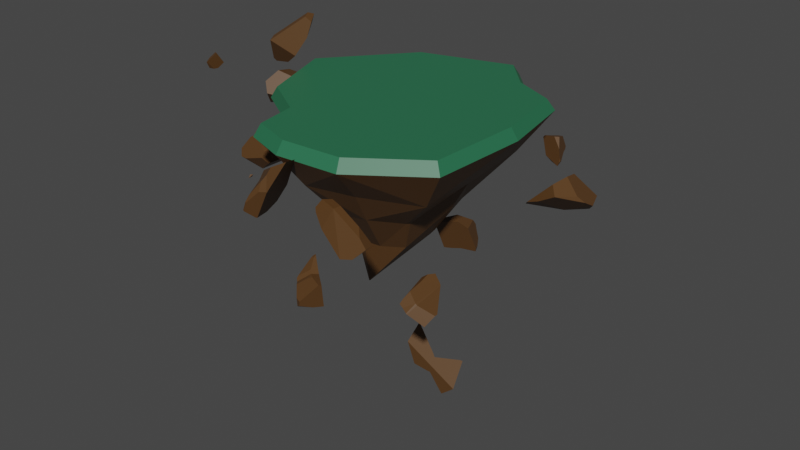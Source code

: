 # Source: Island3.blend  (saved by Blender 2.93.20; exported with 4.5.12 LTS)
import bpy
from mathutils import Matrix  # noqa: F401  (used for matrix-valued properties, if any)

bpy.ops.wm.read_factory_settings(use_empty=True)
scene = bpy.context.scene
scene.name = 'Scene'

# ---- collections
col_collection = bpy.data.collections.new('Collection'); scene.collection.children.link(col_collection)

# ---- materials (node trees are filled in below, after node groups)
mat_material_001 = bpy.data.materials.new('Material.001')
mat_material_001.use_transparent_shadow = False
mat_material_002 = bpy.data.materials.new('Material.002')
mat_material_002.use_transparent_shadow = False

# ---- material node trees
mat_material_001.use_nodes = True; mat_material_001.node_tree.nodes.clear()
_N = mat_material_001.node_tree.nodes; _L = mat_material_001.node_tree.links
n0 = _N.new('ShaderNodeBsdfPrincipled'); n0.name = 'Principled BSDF'; n0.location = (10, 300)
n0.distribution = 'GGX'
n0.subsurface_method = 'RANDOM_WALK_SKIN'
n0.inputs[0].default_value = (0.02217, 0.1529, 0.07227, 1.0)
n0.inputs[3].default_value = 1.45
n0.inputs[27].default_value = (0.0, 0.0, 0.0, 1.0)
n0.inputs[28].default_value = 1.0
n1 = _N.new('ShaderNodeOutputMaterial'); n1.name = 'Material Output'; n1.location = (300, 300)
_L.new(n0.outputs[0], n1.inputs[0])
n1.is_active_output = True
mat_material_002.use_nodes = True; mat_material_002.node_tree.nodes.clear()
_N = mat_material_002.node_tree.nodes; _L = mat_material_002.node_tree.links
n0 = _N.new('ShaderNodeBsdfPrincipled'); n0.name = 'Principled BSDF'; n0.location = (10, 300)
n0.distribution = 'GGX'
n0.subsurface_method = 'RANDOM_WALK_SKIN'
n0.inputs[0].default_value = (0.09531, 0.04373, 0.01298, 1.0)
n0.inputs[3].default_value = 1.45
n0.inputs[27].default_value = (0.0, 0.0, 0.0, 1.0)
n0.inputs[28].default_value = 1.0
n1 = _N.new('ShaderNodeOutputMaterial'); n1.name = 'Material Output'; n1.location = (300, 300)
_L.new(n0.outputs[0], n1.inputs[0])
n1.is_active_output = True

# ---- world
world_world = bpy.data.worlds.new('World'); scene.world = world_world
world_world.use_nodes = True; world_world.node_tree.nodes.clear()
_N = world_world.node_tree.nodes; _L = world_world.node_tree.links
n0 = _N.new('ShaderNodeOutputWorld'); n0.name = 'World Output'; n0.location = (300, 300)
n1 = _N.new('ShaderNodeBackground'); n1.name = 'Background'; n1.location = (10, 300)
n1.inputs[0].default_value = (0.05088, 0.05088, 0.05088, 1.0)
_L.new(n1.outputs[0], n0.inputs[0])
n0.is_active_output = True
world_world.color = (0.05088, 0.05088, 0.05088)
world_world.use_sun_shadow = False
world_world.sun_shadow_jitter_overblur = 0.0

# ---- meshes
me_grid = bpy.data.meshes.new('Grid')
me_grid.from_pydata([(-0.9993, -0.9995, 0.000133), (-0.8947, -1.654, 2.254e-05), (-0.2681, -1.877, -3.802e-05), (0.6623, -1.822, -3.738e-06), (-1.726, -0.538, 0.0), (-0.1321, -0.3756, -2.34), (-0.135, -0.3745, -2.34), (1.646, -1.128, 0.0), (-2.172, 0.7181, -2.98e-08), (-0.1355, -0.3714, -2.34), (-0.1389, -0.3693, -2.34), (1.717, 0.3444, -0.0001853), (-1.119, 1.987, 0.0), (0.3281, 2.401, 3.06e-05), (0.8438, 1.837, 2.181e-05), (1.498, 1.522, -7.571e-07), (-0.1277, -0.3753, -2.34), (-0.123, -0.372, -2.34), (-0.141, -0.3633, -2.34), (-0.1227, -0.3651, -2.34), (-0.1361, -0.3574, -2.34), (-0.1293, -0.3554, -2.34), (-0.1268, -0.3581, -2.34), (-0.1237, -0.3596, -2.34), (-1.63, -0.5038, 0.1668), (-0.9456, -0.9396, 0.1668), (-0.8464, -1.557, 0.1669), (-0.255, -1.766, 0.1668), (0.6225, -1.715, 0.1668), (1.551, -1.061, 0.1668), (-2.051, 0.6812, 0.1668), (1.616, 0.3286, 0.1668), (-1.058, 1.879, 0.1668), (0.3074, 2.269, 0.1668), (0.7939, 1.737, 0.1668), (1.411, 1.44, 0.1668), (-0.6792, -1.26, -0.4961), (-1.395, 0.4952, -0.7101), (1.199, -0.8107, -0.6397), (-0.6564, 1.179, -0.7256), (1.049, 0.2453, -0.7399), (-0.782, -0.7865, -0.363), (0.4645, -1.284, -0.5501), (0.6815, 1.511, -0.4812), (-0.2174, -1.455, -0.5376), (1.148, 1.193, -0.5632), (0.1744, 1.502, -0.72), (-1.238, -0.335, -0.5596), (-0.6016, -1.267, -0.5121), (0.1115, 1.026, -1.25), (-0.4162, 0.7641, -1.214), (0.6747, -0.4754, -1.159), (0.8152, 0.2032, -1.157), (-0.5421, -0.5119, -0.9575), (-0.4574, -0.8076, -1.117), (0.3385, -0.9456, -1.04), (-1.072, 0.3917, -1.044), (0.3229, 0.8234, -1.204), (-0.1538, -0.9119, -1.125), (0.6229, 0.7013, -1.254), (-1.081, -0.2732, -0.7184), (0.6455, -0.5182, -1.161), (-0.1057, -0.4914, -1.673), (0.357, 0.4425, -1.725), (0.4293, -0.2674, -1.683), (-0.2873, -0.4338, -1.662), (0.4163, 0.1398, -1.713), (-0.353, -0.286, -1.559), (0.1624, -0.478, -1.664), (0.1998, 0.5535, -1.666), (-0.5745, 0.2287, -1.696), (-0.2825, 0.5004, -1.783), (0.05933, 0.721, -1.637), (-0.5541, -0.1123, -1.597), (0.3859, 0.2997, -1.724)], [], [(13, 14, 43), (0, 41, 36), (12, 39, 37), (3, 2, 44), (0, 4, 47), (4, 8, 37), (14, 15, 45), (14, 34, 35, 15), (22, 9, 20), (2, 48, 44), (3, 42, 38), (11, 7, 38), (11, 40, 45), (12, 13, 46), (26, 27, 28, 29, 31, 35, 34, 33, 32, 30, 24, 25), (4, 24, 30, 8), (8, 30, 32, 12), (0, 25, 24, 4), (3, 28, 27, 2), (13, 33, 34, 14), (2, 27, 26, 1), (1, 26, 25, 0), (7, 29, 28, 3), (11, 31, 29, 7), (15, 35, 31, 11), (12, 32, 33, 13), (46, 43, 57), (39, 50, 56), (41, 47, 60), (45, 59, 57), (38, 55, 61), (40, 52, 59), (41, 53, 54), (44, 58, 55), (37, 56, 60), (48, 54, 58), (40, 38, 51), (39, 46, 49), (52, 51, 64), (50, 71, 70), (59, 63, 69), (59, 74, 63), (58, 62, 68), (58, 54, 65), (50, 49, 72), (57, 69, 72), (53, 60, 73), (61, 68, 64), (54, 53, 67), (56, 70, 73), (66, 64, 17), (63, 23, 22), (62, 5, 16), (71, 72, 21), (67, 73, 10), (67, 9, 6), (71, 20, 18), (74, 23, 63), (62, 65, 6), (69, 22, 21), (64, 68, 16), (73, 70, 18), (13, 43, 46), (0, 36, 1), (12, 37, 8), (3, 44, 42), (0, 47, 41), (4, 37, 47), (14, 45, 43), (9, 5, 6), (5, 9, 16), (16, 9, 17), (17, 9, 19), (19, 22, 23), (22, 20, 21), (19, 9, 22), (18, 20, 10), (10, 20, 9), (36, 48, 1), (1, 48, 2), (3, 38, 7), (11, 38, 40), (11, 45, 15), (12, 46, 39), (46, 57, 49), (39, 56, 37), (41, 60, 53), (45, 57, 43), (55, 38, 42), (38, 61, 51), (40, 59, 45), (41, 54, 36), (44, 55, 42), (37, 60, 47), (54, 48, 36), (48, 58, 44), (40, 51, 52), (39, 49, 50), (52, 64, 66), (50, 70, 56), (59, 69, 57), (66, 74, 52), (52, 74, 59), (58, 68, 55), (58, 65, 62), (50, 72, 71), (57, 72, 49), (53, 73, 67), (68, 61, 55), (61, 64, 51), (54, 67, 65), (56, 73, 60), (66, 17, 19), (63, 22, 69), (62, 16, 68), (71, 21, 20), (67, 10, 9), (67, 6, 65), (71, 18, 70), (19, 23, 66), (66, 23, 74), (62, 6, 5), (69, 21, 72), (64, 16, 17), (73, 18, 10)])
me_grid.polygons.foreach_set('material_index', [1, 1, 1, 1, 1, 1, 1, 0, 0, 1, 1, 1, 1, 1, 0, 0, 0, 0, 0, 0, 0, 0, 0, 0, 0, 0, 1, 1, 1, 1, 1, 1, 1, 1, 1, 1, 1, 1, 1, 1, 1, 1, 1, 1, 1, 1, 1, 1, 1, 1, 1, 1, 1, 1, 1, 1, 1, 1, 1, 1, 1, 1, 1, 1, 1, 1, 1, 1, 1, 0, 0, 0, 0, 0, 0, 0, 0, 0, 1, 1, 1, 1, 1, 1, 1, 1, 1, 1, 1, 1, 1, 1, 1, 1, 1, 1, 1, 1, 1, 1, 1, 1, 1, 1, 1, 1, 1, 1, 1, 1, 1, 1, 1, 1, 1, 1, 1, 1, 1, 1, 1, 1, 1, 1, 1])
_uv = me_grid.uv_layers.new(name='UVMap')
_uv.uv.foreach_set('vector', [0.3333, 1.0, 0.6667, 1.0, 0.6667, 1.0, 0.0, 0.0, 0.0, 0.0, 0.3333, 0.0, 0.0, 1.0, 0.0, 1.0, 0.0, 0.6667, 1.0, 0.0, 0.6667, 0.0, 0.6667, 0.0, 0.0, 0.0, 0.0, 0.3333, 0.0, 0.3333, 0.0, 0.3333, 0.0, 0.6667, 0.0, 0.6667, 0.6667, 1.0, 1.0, 1.0, 1.0, 1.0, 0.6667, 1.0, 0.6667, 1.0, 1.0, 1.0, 1.0, 1.0, 0.6667, 1.0, 0.0, 0.0, 0.0, 1.0, 0.6667, 0.0, 0.3951, 0.0, 0.6667, 0.0, 1.0, 0.0, 1.0, 0.0, 1.0, 0.3333, 1.0, 0.6667, 1.0, 0.3333, 1.0, 0.3333, 1.0, 0.6667, 1.0, 0.6667, 1.0, 1.0, 0.0, 1.0, 0.3333, 1.0, 0.3333, 1.0, 0.3333, 0.0, 0.6667, 0.0, 1.0, 0.0, 1.0, 0.3333, 1.0, 0.6667, 1.0, 1.0, 0.6667, 1.0, 0.3333, 1.0, 0.0, 1.0, 0.0, 0.6667, 0.0, 0.3333, 0.0, 0.0, 0.0, 0.3333, 0.0, 0.3333, 0.0, 0.6667, 0.0, 0.6667, 0.0, 0.6667, 0.0, 0.6667, 0.0, 1.0, 0.0, 1.0, 0.0, 0.0, 0.0, 0.0, 0.0, 0.3333, 0.0, 0.3333, 1.0, 0.0, 1.0, 0.0, 0.6667, 0.0, 0.6667, 0.0, 0.3333, 1.0, 0.3333, 1.0, 0.6667, 1.0, 0.6667, 1.0, 0.6667, 0.0, 0.6667, 0.0, 0.3333, 0.0, 0.3333, 0.0, 0.3333, 0.0, 0.3333, 0.0, 0.0, 0.0, 0.0, 0.0, 1.0, 0.3333, 1.0, 0.3333, 1.0, 0.0, 1.0, 0.0, 1.0, 0.6667, 1.0, 0.6667, 1.0, 0.3333, 1.0, 0.3333, 1.0, 1.0, 1.0, 1.0, 1.0, 0.6667, 1.0, 0.6667, 0.0, 1.0, 0.0, 1.0, 0.3333, 1.0, 0.3333, 1.0, 0.3333, 1.0, 0.6667, 1.0, 0.6667, 1.0, 0.0, 1.0, 0.0, 1.0, 0.0, 0.6667, 0.0, 0.0, 0.0, 0.3333, 0.0, 0.3333, 1.0, 1.0, 1.0, 1.0, 0.6667, 1.0, 1.0, 0.3333, 1.0, 0.0, 1.0, 0.275, 1.0, 0.6667, 1.0, 0.6667, 1.0, 1.0, 0.0, 0.0, 0.0, 0.0, 0.3333, 0.0, 0.6667, 0.0, 0.6667, 0.0, 1.0, 0.0, 0.0, 0.6667, 0.0, 0.6667, 0.0, 0.3333, 0.3951, 0.0, 0.3333, 0.0, 0.6667, 0.0, 1.0, 0.6667, 1.0, 0.3333, 1.0, 0.3333, 0.0, 1.0, 0.3333, 1.0, 0.3333, 1.0, 1.0, 0.6667, 1.0, 0.3333, 1.0, 0.3333, 0.0, 1.0, 0.0, 1.0, 0.0, 0.6667, 1.0, 1.0, 1.0, 1.0, 0.6667, 1.0, 1.0, 1.0, 1.0, 0.8456, 1.0, 1.0, 0.6667, 0.0, 0.6667, 0.0, 1.0, 0.0, 0.6667, 0.0, 0.3333, 0.0, 0.3333, 0.0, 0.0, 1.0, 0.3333, 1.0, 0.3333, 1.0, 0.6667, 1.0, 0.6667, 1.0, 0.3333, 1.0, 0.0, 0.0, 0.0, 0.3333, 0.0, 0.3333, 1.0, 0.275, 1.0, 0.0, 1.0, 0.3333, 0.3333, 0.0, 0.0, 0.0, 0.0, 0.0, 0.0, 0.6667, 0.0, 0.6667, 0.0, 0.3333, 1.0, 0.6667, 1.0, 0.3333, 1.0, 0.3333, 1.0, 1.0, 1.0, 1.0, 0.6667, 1.0, 0.6667, 0.0, 0.6667, 0.0, 1.0, 0.0, 0.0, 1.0, 0.3333, 1.0, 0.3333, 1.0, 0.0, 0.0, 0.0, 0.3333, 0.0, 0.3333, 0.0, 0.0, 0.0, 0.0, 0.3333, 0.0, 0.0, 1.0, 0.0, 1.0, 0.0, 0.6667, 1.0, 0.8456, 1.0, 1.0, 1.0, 1.0, 0.6667, 0.0, 0.3333, 0.0, 0.3333, 0.0, 0.6667, 1.0, 0.6667, 1.0, 0.3333, 1.0, 1.0, 0.3333, 1.0, 0.0, 1.0, 0.0, 0.0, 0.3333, 0.0, 0.6667, 0.0, 0.6667, 0.3333, 1.0, 0.6667, 1.0, 0.3333, 1.0, 0.0, 0.0, 0.3333, 0.0, 0.3333, 0.0, 0.0, 1.0, 0.0, 0.6667, 0.0, 0.6667, 1.0, 0.0, 0.6667, 0.0, 1.0, 0.0, 0.0, 0.0, 0.0, 0.3333, 0.0, 0.0, 0.0, 0.3333, 0.0, 0.6667, 0.0, 0.3333, 0.6667, 1.0, 1.0, 1.0, 0.6667, 1.0, 0.0, 0.0, 0.6667, 0.0, 0.3333, 0.0, 0.6667, 0.0, 0.0, 0.0, 1.0, 0.0, 1.0, 0.0, 0.0, 0.0, 1.0, 0.3333, 1.0, 0.3333, 0.0, 0.0, 1.0, 0.6667, 1.0, 0.6667, 0.6667, 1.0, 1.0, 1.0, 0.6667, 1.0, 0.0, 1.0, 0.3333, 1.0, 1.0, 0.6667, 0.0, 0.0, 0.6667, 1.0, 0.0, 0.6667, 0.0, 1.0, 0.0, 0.3333, 0.0, 0.3333, 0.0, 1.0, 0.0, 0.0, 0.3333, 0.0, 0.3951, 0.0, 0.3333, 0.0, 0.3333, 0.0, 0.3951, 0.0, 0.6667, 0.0, 1.0, 0.0, 1.0, 0.3333, 1.0, 0.3333, 1.0, 0.6667, 1.0, 0.3333, 1.0, 0.6667, 1.0, 0.6667, 1.0, 1.0, 1.0, 1.0, 0.0, 1.0, 0.3333, 1.0, 0.0, 1.0, 0.3333, 1.0, 0.6667, 1.0, 0.3333, 1.0, 0.0, 1.0, 0.0, 0.6667, 0.0, 0.6667, 0.0, 0.0, 0.0, 0.3333, 0.0, 0.0, 1.0, 1.0, 0.6667, 1.0, 0.6667, 1.0, 1.0, 0.0, 1.0, 0.3333, 1.0, 0.0, 1.0, 0.3333, 1.0, 0.275, 1.0, 0.3333, 1.0, 0.6667, 1.0, 1.0, 1.0, 1.0, 0.0, 0.0, 0.3333, 0.0, 0.3333, 0.0, 0.6667, 0.0, 1.0, 0.0, 1.0, 0.0, 0.0, 0.6667, 0.0, 0.3333, 0.0, 0.3333, 0.3333, 0.0, 0.3951, 0.0, 0.3333, 0.0, 0.3951, 0.0, 0.6667, 0.0, 0.6667, 0.0, 1.0, 0.6667, 1.0, 0.3333, 1.0, 0.6667, 0.0, 1.0, 0.3333, 1.0, 0.0, 1.0, 1.0, 0.6667, 1.0, 0.3333, 1.0, 0.6667, 0.0, 1.0, 0.0, 0.6667, 0.0, 0.6667, 1.0, 1.0, 0.6667, 1.0, 0.6667, 1.0, 1.0, 0.6667, 1.0, 0.8456, 1.0, 0.6667, 1.0, 0.6667, 1.0, 0.8456, 1.0, 1.0, 0.6667, 0.0, 1.0, 0.0, 1.0, 0.0, 0.6667, 0.0, 0.3333, 0.0, 0.6667, 0.0, 0.0, 1.0, 0.3333, 1.0, 0.0, 1.0, 0.6667, 1.0, 0.3333, 1.0, 0.3333, 1.0, 0.0, 0.0, 0.0, 0.3333, 0.0, 0.0, 1.0, 0.0, 1.0, 0.275, 1.0, 0.0, 1.0, 0.275, 1.0, 0.3333, 1.0, 0.3333, 0.3333, 0.0, 0.0, 0.0, 0.3333, 0.0, 0.0, 0.6667, 0.0, 0.3333, 0.0, 0.3333, 1.0, 0.6667, 1.0, 0.3333, 1.0, 0.6667, 1.0, 1.0, 0.6667, 1.0, 0.6667, 1.0, 0.6667, 0.0, 1.0, 0.0, 1.0, 0.0, 0.0, 1.0, 0.3333, 1.0, 0.0, 1.0, 0.0, 0.0, 0.0, 0.3333, 0.0, 0.0, 0.0, 0.0, 0.3333, 0.0, 0.3333, 0.0, 0.0, 1.0, 0.0, 0.6667, 0.0, 0.6667, 1.0, 0.6667, 1.0, 1.0, 1.0, 0.6667, 1.0, 0.6667, 1.0, 1.0, 1.0, 0.8456, 0.6667, 0.0, 0.3333, 0.0, 0.6667, 0.0, 0.6667, 1.0, 0.3333, 1.0, 0.3333, 1.0, 1.0, 0.3333, 1.0, 0.0, 1.0, 0.3333, 0.0, 0.3333, 0.0, 0.6667, 0.0, 0.3333])
me_grid.materials.append(mat_material_001)
me_grid.materials.append(mat_material_002)
me_grid.update()
me_grid_cell_070 = bpy.data.meshes.new('Grid_cell.070')
me_grid_cell_070.from_pydata([(-0.05961, 0.1125, 0.02496), (0.06455, -0.03765, -0.1536), (-0.008766, 0.02928, 0.1237), (0.04792, -0.04313, -0.1224), (-0.01349, 0.008149, 0.1025), (-0.0306, -0.06913, 0.02493), (-0.05961, 0.1125, 0.02496), (0.06455, -0.03765, -0.1536), (-0.008766, 0.02928, 0.1237), (0.04792, -0.04313, -0.1224), (-0.01349, 0.008149, 0.1025), (-0.0306, -0.06913, 0.02493)], [], [(6, 8, 7), (9, 7, 8, 10), (9, 10, 5), (2, 0, 11, 4), (11, 0, 1, 3)])
me_grid_cell_070.polygons.foreach_set('material_index', [0, 0, 0, 64, 64])
_k = set([(0, 1), (0, 2), (1, 3), (2, 4), (3, 11), (4, 11), (5, 9), (5, 10), (6, 7), (6, 8), (7, 9), (8, 10)])
me_grid_cell_070.attributes.new('sharp_edge', 'BOOLEAN', 'EDGE').data.foreach_set('value', [ (min(e.vertices), max(e.vertices)) in _k for e in me_grid_cell_070.edges])
_uv = me_grid_cell_070.uv_layers.new(name='UVMap')
_uv.uv.foreach_set('vector', [0.9116, 0.2611, 1.0, 0.192, 1.0, 0.3759, 1.0, 0.3803, 0.3759, 0.3759, 0.192, 0.192, 1.0, 0.237, 0.3803, 0.3803, 0.237, 0.237, 0.3415, 0.2721, 0.2842, 0.0, 0.2548, 0.0, 0.2934, 0.0, 0.2862, 0.0, 0.2934, 0.0, 0.2548, 0.0, 0.3168, 0.0, 0.3127, 0.0])
me_grid_cell_070.materials.append(mat_material_002)
me_grid_cell_070.update()
me_grid_cell_005 = bpy.data.meshes.new('Grid_cell.005')
me_grid_cell_005.from_pydata([(-1.027, 0.7689, -0.6272), (-1.074, 0.7084, -0.6301), (-1.174, 0.00327, -0.01077), (0.7729, 0.02523, 0.3323), (-1.02, 0.7219, -0.7245), (-0.5093, -0.4269, -0.789), (0.2083, -1.565, 0.7114), (0.5312, -0.0127, 0.7325), (0.4249, 1.893, 0.3326), (0.3498, 1.886, 0.2278), (0.3336, 1.533, 0.5884), (-0.9758, -0.4059, 0.7325), (0.2826, 1.33, 0.7325), (-0.6867, 0.6705, -1.222), (-0.1358, 1.381, -0.5669), (0.1377, 1.82, -0.07974), (0.167, 1.867, -0.02744), (0.1748, 1.868, -0.01658), (-0.6817, 0.6518, -1.218), (-0.1275, -0.8263, -0.7083), (0.1921, -1.235, -0.3819), (0.1702, -1.534, 0.7325), (0.6867, -1.17, 0.2929), (0.6829, -1.184, 0.2886), (0.2226, -1.509, 0.7325), (0.1968, -1.56, 0.7325), (0.648, -1.029, 0.4576), (0.7211, -1.049, 0.3325), (0.4851, -0.9872, 0.7325), (0.1994, -1.244, -0.3745), (-0.3794, -0.1456, -0.9439), (0.2033, -1.243, -0.3701), (0.4249, 1.893, 0.3326), (0.3498, 1.886, 0.2278), (-0.9758, -0.4059, 0.7325), (0.2826, 1.33, 0.7325), (0.3336, 1.533, 0.5884), (0.167, 1.867, -0.02744), (0.1748, 1.868, -0.01658), (-0.1275, -0.8263, -0.7083), (0.1921, -1.235, -0.3819), (0.2226, -1.509, 0.7325), (0.1968, -1.56, 0.7325), (0.648, -1.029, 0.4576), (0.7211, -1.049, 0.3325), (0.4851, -0.9872, 0.7325), (0.1994, -1.244, -0.3745), (-0.3794, -0.1456, -0.9439), (-0.1358, 1.381, -0.5669), (-0.6867, 0.6705, -1.222), (-0.6817, 0.6518, -1.218), (0.1377, 1.82, -0.07974), (0.2033, -1.243, -0.3701), (0.6829, -1.184, 0.2886), (0.6867, -1.17, 0.2929), (0.1702, -1.534, 0.7325)], [], [(4, 51, 48, 49), (6, 46, 31, 53), (0, 37, 51, 4), (37, 0, 1, 38), (1, 4, 2), (35, 36, 8, 33, 38, 1, 2, 34), (40, 55, 34, 2, 5, 39), (42, 6, 53, 54, 41), (43, 45, 41, 54, 44), (46, 6, 42, 55, 40), (50, 5, 2, 4, 49), (39, 5, 50, 47), (1, 0, 4), (52, 3, 27, 22, 23), (18, 13, 14, 3, 30), (28, 7, 12, 11, 21, 25, 24), (26, 27, 3, 7, 28), (12, 7, 3, 32, 10), (20, 19, 30, 3, 52, 29), (17, 9, 32, 3, 14, 15, 16)])
me_grid_cell_005.polygons.foreach_set('material_index', [0, 0, 0, 0, 0, 0, 0, 0, 0, 0, 0, 0, 0, 64, 64, 64, 64, 64, 64, 64])
_k = set([(8, 33), (8, 36), (9, 17), (9, 32), (10, 12), (10, 32), (11, 12), (11, 21), (13, 14), (13, 18), (14, 15), (15, 16), (16, 17), (18, 30), (19, 20), (19, 30), (20, 29), (21, 25), (22, 23), (22, 27), (23, 52), (24, 25), (24, 28), (26, 27), (26, 28), (29, 52), (31, 46), (31, 53), (33, 38), (34, 35), (34, 55), (35, 36), (37, 38), (37, 51), (39, 40), (39, 47), (40, 46), (41, 42), (41, 45), (42, 55), (43, 44), (43, 45), (44, 54), (47, 50), (48, 49), (48, 51), (49, 50), (53, 54)])
me_grid_cell_005.attributes.new('sharp_edge', 'BOOLEAN', 'EDGE').data.foreach_set('value', [ (min(e.vertices), max(e.vertices)) in _k for e in me_grid_cell_005.edges])
_uv = me_grid_cell_005.uv_layers.new(name='UVMap')
_uv.uv.foreach_set('vector', [0.0, 0.0, 0.6282, 0.0, 0.4797, 0.1541, 0.006241, 0.0, 0.0, 0.0, 0.8037, 0.0, 0.7989, 0.006158, 0.7724, 0.7724, 1.0, 0.0, 1.0, 0.6456, 0.6282, 0.6282, 0.0, 0.0, 0.6456, 0.6456, 0.0, 0.0, 1.0, 0.0, 1.0, 0.6583, 0.0, 0.0, 1.0, 0.0, 1.0, 1.0, 0.9366, 0.7048, 1.0, 0.7548, 0.3928, 0.1934, 1.0, 0.7631, 0.6583, 0.6583, 0.0, 0.0, 0.0, 0.0, 0.9372, 0.0, 0.1812, 0.0, 0.9645, 0.0, 1.0, 0.06284, 1.0, 1.0, 0.0, 0.0, 0.5404, 0.0, 0.2947, 0.2947, 0.0, 0.0, 0.7724, 0.0, 1.0, 0.2082, 1.0, 0.9183, 0.4744, 0.2673, 0.9187, 0.5164, 0.9183, 0.9183, 0.2082, 0.2082, 0.2722, 0.1554, 0.1963, 0.0, 1.0, 0.0, 1.0, 0.2947, 0.9645, 0.9645, 0.1812, 0.1812, 0.01672, 0.0, 1.0, 0.0, 1.0, 1.0, 0.0, 0.0, 0.9938, 0.0, 0.4596, 0.0, 1.0, 0.0, 1.0, 0.9833, 0.7028, 0.4566, 0.0, 0.0, 1.0, 0.0, 1.0, 1.0, 1.0, 0.5139, 1.0, 0.6667, 1.0, 0.5652, 1.0, 0.5519, 1.0, 0.5504, 1.0, 0.7923, 1.0, 0.7952, 1.0, 0.8889, 1.0, 0.6667, 1.0, 0.6667, 1.0, 0.5691, 1.0, 0.6667, 1.0, 0.8348, 0.8213, 0.5964, 0.9668, 0.506, 0.97, 0.5042, 0.9726, 0.5101, 1.0, 0.5664, 1.0, 0.5652, 1.0, 0.6667, 1.0, 0.6667, 1.0, 0.5691, 1.0, 0.8348, 1.0, 0.6667, 1.0, 0.6667, 1.0, 0.8873, 1.0, 0.8545, 1.0, 0.5151, 1.0, 0.574, 1.0, 0.6667, 1.0, 0.6667, 1.0, 0.5139, 1.0, 0.5138, 1.0, 0.9085, 1.0, 0.8936, 1.0, 0.8873, 1.0, 0.6667, 1.0, 0.8889, 1.0, 0.9071, 1.0, 0.9091])
me_grid_cell_005.materials.append(mat_material_002)
me_grid_cell_005.update()
me_grid_cell_010 = bpy.data.meshes.new('Grid_cell.010')
me_grid_cell_010.from_pydata([(-0.07469, 0.05525, 0.02042), (-0.05656, 0.01808, -0.02753), (-0.02, -0.008512, -0.01907), (0.04911, -0.06355, -0.01347), (0.0185, -0.05577, -0.05203), (0.01403, -0.05042, -0.04851), (-0.01389, -0.01245, -0.01658), (-0.04498, 0.09419, 0.05564), (-0.005591, 0.02026, 0.02164), (0.07136, -0.005719, 0.03134), (0.06473, -0.002988, 0.03082), (-0.002022, 0.01164, 0.01732), (-0.07469, 0.05525, 0.02042), (-0.05656, 0.01808, -0.02753), (-0.02, -0.008512, -0.01907), (0.04911, -0.06355, -0.01347), (0.0185, -0.05577, -0.05203), (0.01403, -0.05042, -0.04851), (-0.01389, -0.01245, -0.01658), (-0.04498, 0.09419, 0.05564), (-0.005591, 0.02026, 0.02164), (0.07136, -0.005719, 0.03134), (0.06473, -0.002988, 0.03082), (-0.002022, 0.01164, 0.01732)], [], [(16, 15, 12, 13, 14, 18, 17), (19, 12, 15, 21, 22, 23, 20), (10, 9, 4, 5), (1, 0, 7), (3, 4, 9), (6, 2, 8, 11), (5, 6, 11, 10), (2, 1, 7, 8)])
me_grid_cell_010.polygons.foreach_set('material_index', [0, 0, 64, 64, 64, 64, 64, 64])
_k = set([(0, 1), (0, 7), (1, 2), (2, 6), (3, 4), (3, 9), (4, 5), (5, 6), (7, 8), (8, 11), (9, 10), (10, 11), (12, 13), (12, 19), (13, 14), (14, 18), (15, 16), (15, 21), (16, 17), (17, 18), (19, 20), (20, 23), (21, 22), (22, 23)])
me_grid_cell_010.attributes.new('sharp_edge', 'BOOLEAN', 'EDGE').data.foreach_set('value', [ (min(e.vertices), max(e.vertices)) in _k for e in me_grid_cell_010.edges])
_uv = me_grid_cell_010.uv_layers.new(name='UVMap')
_uv.uv.foreach_set('vector', [0.2698, 0.1143, 0.2336, 0.0, 0.3614, 0.0, 0.3469, 0.1047, 0.3074, 0.05971, 0.3006, 0.04956, 0.2742, 0.1087, 0.3617, 0.298, 0.3614, 0.3614, 0.2336, 0.2336, 0.247, 0.1722, 0.2522, 0.1808, 0.2984, 0.2737, 0.3045, 0.2748, 0.7152, 1.0, 1.0, 1.0, 1.0, 1.0, 0.6973, 1.0, 0.3333, 1.0, 0.3226, 1.0, 0.3333, 1.0, 1.0, 0.9861, 1.0, 1.0, 1.0, 1.0, 0.6667, 1.0, 0.3674, 1.0, 0.3758, 1.0, 0.6667, 1.0, 0.6973, 1.0, 0.6667, 1.0, 0.6667, 1.0, 0.7152, 1.0, 0.3674, 1.0, 0.3333, 1.0, 0.3333, 1.0, 0.3758, 1.0])
me_grid_cell_010.materials.append(mat_material_002)
me_grid_cell_010.update()
me_grid_cell_012 = bpy.data.meshes.new('Grid_cell.012')
me_grid_cell_012.from_pydata([(-1.197, 0.479, 0.01456), (-0.9078, 0.3905, 0.4143), (-0.02164, -1.947, -0.3051), (0.3396, -1.99, 0.4143), (-0.3458, -1.919, 0.01456), (-0.07717, -1.949, 0.4143), (0.1109, -1.119, -0.7394), (0.6368, -1.31, 0.4143), (0.2696, 1.095, -0.6912), (0.7837, 1.07, 0.4143), (0.02046, 0.1297, -1.098), (-0.165, 1.723, 0.01456), (0.2611, 1.79, 0.4143), (0.2513, 1.788, 0.4143), (0.04108, 1.769, -0.1096), (-0.02164, -1.947, -0.3051), (-0.3458, -1.919, 0.01456), (-0.07717, -1.949, 0.4143), (0.1109, -1.119, -0.7394), (0.3396, -1.99, 0.4143), (0.6368, -1.31, 0.4143), (0.02046, 0.1297, -1.098), (0.7837, 1.07, 0.4143), (0.2611, 1.79, 0.4143), (-0.165, 1.723, 0.01456), (0.2513, 1.788, 0.4143), (0.04108, 1.769, -0.1096), (0.2696, 1.095, -0.6912)], [], [(16, 15, 19, 17), (18, 21, 27, 9, 20), (15, 18, 20, 19), (25, 12, 26, 11), (4, 0, 10, 6, 2), (22, 23, 13, 1, 5, 3, 7), (5, 1, 0, 4), (0, 1, 13, 24), (14, 8, 10, 0, 24), (27, 26, 12, 9)])
me_grid_cell_012.polygons.foreach_set('material_index', [0, 0, 0, 0, 64, 64, 64, 64, 64, 0])
_k = set([(2, 4), (2, 6), (3, 5), (3, 7), (4, 5), (6, 10), (7, 22), (8, 10), (8, 14), (9, 12), (9, 20), (11, 25), (11, 26), (12, 25), (13, 23), (13, 24), (14, 24), (15, 16), (15, 18), (16, 17), (17, 19), (18, 21), (19, 20), (21, 27), (22, 23), (26, 27)])
me_grid_cell_012.attributes.new('sharp_edge', 'BOOLEAN', 'EDGE').data.foreach_set('value', [ (min(e.vertices), max(e.vertices)) in _k for e in me_grid_cell_012.edges])
_uv = me_grid_cell_012.uv_layers.new(name='UVMap')
_uv.uv.foreach_set('vector', [0.6994, 0.3641, 1.0, 0.4266, 1.0, 0.9623, 0.7415, 0.7039, 0.388, 0.388, 0.6136, 0.3518, 1.0, 0.5003, 1.0, 0.9784, 0.9745, 0.9745, 0.4266, 0.4266, 0.388, 0.0, 0.9745, 0.0, 0.9623, 0.9623, 0.9798, 0.9734, 0.9798, 0.9798, 0.7698, 0.7698, 0.8196, 0.6508, 0.0, 0.4011, 0.0, 0.6667, 0.0, 0.6667, 0.0, 0.5159, 0.0, 0.409, 0.08447, 0.7453, 0.0006714, 0.8293, 0.0, 0.829, 0.0, 0.6667, 0.0, 0.3919, 0.03816, 0.3803, 0.08964, 0.4598, 0.0, 0.3919, 0.0, 0.6667, 0.0, 0.6667, 0.0, 0.4011, 0.0, 0.6667, 0.0, 0.6667, 0.0, 0.829, 0.0, 0.8031, 0.0, 0.8123, 0.0, 0.7585, 0.0, 0.6667, 0.0, 0.6667, 0.0, 0.8031, 0.5003, 0.5003, 1.0, 0.7698, 1.0, 0.9798, 0.9784, 0.9784])
me_grid_cell_012.materials.append(mat_material_002)
me_grid_cell_012.update()
me_grid_cell_016 = bpy.data.meshes.new('Grid_cell.016')
me_grid_cell_016.from_pydata([(0.3951, -1.451, -0.2021), (1.11, -1.035, -0.2918), (0.6127, -0.4996, -0.9512), (1.169, -0.9588, 0.1298), (0.01897, 1.133, 0.7102), (-0.4594, 0.3467, -0.8508), (0.8653, -0.01295, 1.25), (0.9824, -0.9642, 1.25), (-0.0967, 0.6826, -0.8584), (-0.07039, 0.6069, -0.9404), (0.7806, 0.1238, 1.25), (-0.1945, 0.9179, -0.6677), (0.2222, 1.023, 1.25), (0.357, -1.335, 1.25), (0.03154, -0.8551, -0.8637), (0.144, -0.4134, -1.207), (-0.0798, 0.2249, -1.244), (0.003749, 0.3923, -1.172), (0.02115, 1.264, 1.25), (-0.3326, 1.033, -0.5244), (0.01557, 1.268, 1.25), (-0.2041, 0.9259, -0.6577), (-1.012, -0.716, 0.09517), (-0.8322, -0.817, -0.05099), (-0.4846, -0.9075, 1.25), (-0.3797, -1.071, -0.4074), (-0.1701, -1.188, -0.5725), (-0.1202, -1.216, -0.6065), (-0.853, 1.496, 0.1436), (-0.3385, 1.471, 1.25), (-1.102, 0.5311, -0.2633), (0.8653, -0.01295, 1.25), (0.9824, -0.9642, 1.25), (-0.0798, 0.2249, -1.244), (0.003749, 0.3923, -1.172), (0.02115, 1.264, 1.25), (0.01557, 1.268, 1.25), (-1.012, -0.716, 0.09517), (-0.8322, -0.817, -0.05099), (0.144, -0.4134, -1.207), (-0.3797, -1.071, -0.4074), (-0.1701, -1.188, -0.5725), (-0.1202, -1.216, -0.6065), (-0.3326, 1.033, -0.5244), (-0.853, 1.496, 0.1436), (-1.102, 0.5311, -0.2633), (0.03154, -0.8551, -0.8637), (0.7806, 0.1238, 1.25), (0.2222, 1.023, 1.25), (0.357, -1.335, 1.25), (-0.4846, -0.9075, 1.25), (-0.2041, 0.9259, -0.6577), (-0.1945, 0.9179, -0.6677), (-0.3385, 1.471, 1.25), (-0.0967, 0.6826, -0.8584), (-0.07039, 0.6069, -0.9404)], [], [(3, 31, 32), (1, 3, 32), (3, 1, 2), (43, 44, 53, 36, 51), (52, 4, 47, 31, 3, 2, 55, 8), (4, 48, 47), (50, 53, 44, 45, 37), (34, 2, 39, 33), (2, 34, 55), (4, 35, 48), (32, 49, 0, 1), (36, 35, 4, 52, 51), (41, 42, 0, 40), (38, 40, 0, 49, 50, 37), (0, 42, 46, 39, 2, 1), (11, 54, 5, 19, 21), (22, 30, 5, 23), (7, 6, 10, 12, 18, 20, 29, 24, 13), (14, 5, 16, 15), (28, 19, 5, 30), (5, 26, 25, 23), (5, 54, 9, 17, 16), (5, 14, 27, 26)])
me_grid_cell_016.polygons.foreach_set('material_index', [0, 0, 0, 0, 0, 0, 0, 0, 0, 0, 0, 0, 0, 0, 0, 64, 64, 64, 64, 64, 64, 64, 64])
_k = set([(6, 7), (6, 10), (7, 13), (8, 52), (8, 55), (9, 17), (9, 54), (10, 12), (11, 21), (11, 54), (12, 18), (13, 24), (14, 15), (14, 27), (15, 16), (16, 17), (18, 20), (19, 21), (19, 28), (20, 29), (22, 23), (22, 30), (23, 25), (24, 29), (25, 26), (26, 27), (28, 30), (31, 32), (31, 47), (32, 49), (33, 34), (33, 39), (34, 55), (35, 36), (35, 48), (36, 53), (37, 38), (37, 45), (38, 40), (39, 46), (40, 41), (41, 42), (42, 46), (43, 44), (43, 51), (44, 45), (47, 48), (49, 50), (50, 53), (51, 52)])
me_grid_cell_016.attributes.new('sharp_edge', 'BOOLEAN', 'EDGE').data.foreach_set('value', [ (min(e.vertices), max(e.vertices)) in _k for e in me_grid_cell_016.edges])
_uv = me_grid_cell_016.uv_layers.new(name='UVMap')
_uv.uv.foreach_set('vector', [1.0, 1.0, 0.04306, 0.04306, 1.0, 0.04239, 1.0, 0.0, 1.0, 1.0, 0.03116, 0.0, 1.0, 1.0, 0.0, 0.0, 1.0, 0.0, 0.8744, 0.6856, 0.4997, 0.0, 0.9785, 0.0, 1.0, 0.02244, 1.0, 0.8749, 0.1639, 0.0, 1.0, 0.0, 1.0, 0.9146, 1.0, 0.04306, 1.0, 1.0, 0.0, 0.0, 0.8045, 0.0, 0.8819, 0.03618, 0.0, 0.0, 0.9146, 0.0, 0.9146, 0.9146, 1.0, 0.9746, 0.02153, 0.0, 0.5003, 0.0, 0.6136, 0.2622, 1.0, 0.3874, 1.0, 0.08281, 1.0, 1.0, 0.6816, 0.6816, 0.9203, 0.1967, 1.0, 1.0, 0.08281, 0.08281, 1.0, 0.1955, 0.0, 0.0, 0.9149, 0.0, 0.9146, 0.9146, 1.0, 0.9688, 0.03345, 0.0, 0.0, 0.0, 1.0, 0.0, 0.02244, 0.02244, 0.08507, 0.0, 1.0, 0.0, 1.0, 0.8361, 0.8749, 0.8749, 0.9198, 0.4619, 1.0, 0.4441, 1.0, 1.0, 0.5584, 0.5584, 0.7246, 0.1596, 1.0, 0.5584, 1.0, 0.0, 1.0, 0.9665, 0.02543, 0.0, 0.6126, 0.0, 1.0, 1.0, 0.4441, 0.4441, 0.631, 0.2174, 0.6816, 0.0, 1.0, 0.0, 1.0, 1.0, 0.0, 0.7395, 0.0, 0.735, 0.0, 0.6667, 0.0, 0.7306, 0.0, 0.7389, 0.0, 0.5161, 0.0, 0.6667, 0.0, 0.6667, 0.0, 0.51, 0.2531, 0.4425, 0.2388, 0.5669, 0.2278, 0.5837, 0.1512, 0.6918, 0.1242, 0.7204, 0.1235, 0.7208, 0.08462, 0.7452, 0.08987, 0.4598, 0.1639, 0.3876, 0.0, 0.4491, 0.0, 0.6667, 0.0, 0.6667, 0.0, 0.5486, 0.0, 0.7584, 0.0, 0.7306, 0.0, 0.6667, 0.0, 0.6667, 0.0, 0.6667, 0.0, 0.4095, 0.0, 0.4413, 0.0, 0.51, 0.0, 0.6667, 0.0, 0.735, 0.0, 0.7248, 0.0, 0.696, 0.0, 0.6667, 0.0, 0.6667, 0.0, 0.4491, 0.0, 0.4021, 0.0, 0.4095])
me_grid_cell_016.materials.append(mat_material_002)
me_grid_cell_016.update()
me_grid_cell_021 = bpy.data.meshes.new('Grid_cell.021')
me_grid_cell_021.from_pydata([(-0.2863, -0.18, -0.07026), (-0.05747, -0.098, 0.3295), (0.1435, -0.4529, -0.07018), (0.4427, -0.4163, 0.3295), (0.1556, -0.2897, -0.2568), (0.4723, -0.3813, 0.3295), (-0.001168, -0.0613, -0.3975), (-0.136, 0.289, -0.3926), (-0.1788, 0.4017, -0.3897), (0.1828, 0.3588, 0.3295), (-0.5029, 0.4302, -0.07026), (-0.2342, 0.3998, 0.3295), (0.1435, -0.4529, -0.07018), (0.4427, -0.4163, 0.3295), (0.1556, -0.2897, -0.2568), (0.4723, -0.3813, 0.3295), (-0.001168, -0.0613, -0.3975), (-0.136, 0.289, -0.3926), (-0.1788, 0.4017, -0.3897), (-0.5029, 0.4302, -0.07026), (-0.2342, 0.3998, 0.3295), (0.1828, 0.3588, 0.3295)], [], [(13, 2, 14, 15), (20, 21, 8, 19), (12, 0, 16, 4), (17, 0, 10, 18), (11, 1, 3, 5, 9), (10, 0, 1, 11), (1, 0, 12, 3), (17, 16, 0), (8, 21, 15, 14, 6, 7)])
me_grid_cell_021.polygons.foreach_set('material_index', [0, 0, 64, 64, 64, 64, 64, 64, 0])
_k = set([(2, 13), (2, 14), (3, 5), (3, 12), (4, 12), (4, 16), (5, 9), (6, 7), (6, 14), (7, 8), (8, 19), (9, 11), (10, 11), (10, 18), (13, 15), (15, 21), (16, 17), (17, 18), (19, 20), (20, 21)])
me_grid_cell_021.attributes.new('sharp_edge', 'BOOLEAN', 'EDGE').data.foreach_set('value', [ (min(e.vertices), max(e.vertices)) in _k for e in me_grid_cell_021.edges])
_uv = me_grid_cell_021.uv_layers.new(name='UVMap')
_uv.uv.foreach_set('vector', [0.9834, 0.9432, 0.9365, 0.5606, 1.0, 0.4501, 1.0, 0.9564, 0.9626, 0.704, 0.9625, 0.9625, 0.4262, 0.4262, 0.6646, 0.364, 0.0, 0.2511, 0.0, 0.3333, 0.0, 0.3333, 0.0, 0.2799, 0.0, 0.3965, 0.0, 0.3333, 0.0, 0.4009, 0.0, 0.4089, 0.0, 0.3918, 0.0, 0.3333, 0.0, 0.2317, 0.005835, 0.2376, 0.03816, 0.3801, 0.0, 0.4009, 0.0, 0.3333, 0.0, 0.3333, 0.0, 0.3918, 0.0, 0.3333, 0.0, 0.3333, 0.0, 0.2511, 0.0, 0.2317, 0.0, 0.3965, 0.0, 0.3333, 0.0, 0.3333, 0.4262, 0.0, 0.9625, 0.0, 0.9564, 0.9564, 0.4501, 0.4501, 0.3286, 0.05146, 0.578, 0.1783])
me_grid_cell_021.materials.append(mat_material_002)
me_grid_cell_021.update()
me_grid_cell_025 = bpy.data.meshes.new('Grid_cell.025')
me_grid_cell_025.from_pydata([(0.4707, 0.5073, 0.8965), (0.1782, 1.013, -0.08874), (-0.03646, -1.396, 0.6283), (0.434, -1.366, 0.6194), (1.02, -0.5255, -0.1967), (0.4831, 0.1984, -0.9425), (0.7838, 0.341, 0.8617), (0.6016, -0.9937, 0.6692), (0.2048, 1.016, -0.1417), (0.9929, 0.3925, 0.3736), (1.031, -0.4759, -0.1384), (0.5349, 0.8975, -0.3388), (0.4786, 0.713, -0.5982), (-0.5338, -0.3179, 0.7312), (0.04114, 0.3401, -0.6933), (-0.3316, 0.5051, -0.5279), (-0.1661, 0.5452, -0.7866), (-0.652, 0.4102, -0.08241), (-0.6697, 0.405, -0.05781), (-0.05829, 0.5071, -0.8502), (-0.3123, -1.19, 0.4107), (-0.3837, -1.009, 0.5368), (-0.5319, -0.668, 0.7518), (-0.6854, 0.1241, 0.318), (-0.6943, -0.04231, 0.5404), (-0.7156, -0.1381, 0.6529), (-0.7433, -0.2753, 0.8167), (0.007635, 0.4837, -0.8889), (0.03737, 0.4649, -0.8929), (0.1072, 0.419, -0.9034), (0.1593, 0.2465, -1.004), (-0.03939, -0.3501, -0.4165), (0.1168, 0.07581, -0.8353), (-0.5552, -0.4993, 0.7778), (-0.5746, -0.3579, 0.7994), (-0.6697, 0.405, -0.05781), (-0.6854, 0.1241, 0.318), (-0.3316, 0.5051, -0.5279), (-0.1661, 0.5452, -0.7866), (-0.652, 0.4102, -0.08241), (-0.6943, -0.04231, 0.5404), (-0.7156, -0.1381, 0.6529), (-0.3123, -1.19, 0.4107), (-0.3837, -1.009, 0.5368), (0.007635, 0.4837, -0.8889), (0.03737, 0.4649, -0.8929), (0.1072, 0.419, -0.9034), (-0.03939, -0.3501, -0.4165), (0.1168, 0.07581, -0.8353), (-0.5319, -0.668, 0.7518), (-0.5552, -0.4993, 0.7778), (-0.5746, -0.3579, 0.7994), (-0.05829, 0.5071, -0.8502), (0.1593, 0.2465, -1.004), (-0.7433, -0.2753, 0.8167)], [], [(15, 39, 8, 38), (39, 35, 1, 8), (1, 11, 8), (52, 38, 8, 11), (10, 5, 12, 9), (41, 54, 0, 36, 40), (1, 35, 36, 0), (2, 49, 43, 42), (9, 12, 11), (2, 42, 47, 48, 53, 5, 4), (44, 12, 5, 53, 46, 45), (49, 2, 3, 50), (0, 9, 11, 1), (3, 2, 4), (50, 3, 0, 54, 51), (3, 6, 0), (6, 9, 0), (6, 7, 9), (7, 10, 9), (10, 4, 5), (7, 3, 4), (7, 6, 3), (7, 4, 10), (13, 21, 22, 33, 34), (25, 24, 13), (14, 32, 31, 13), (28, 14, 37, 16, 19, 27), (32, 14, 29, 30), (25, 13, 34, 26), (23, 18, 17, 37, 14, 13, 24), (20, 21, 13, 31), (29, 14, 28), (12, 44, 52, 11)])
me_grid_cell_025.polygons.foreach_set('material_index', [0, 0, 0, 0, 0, 0, 0, 0, 0, 0, 0, 0, 0, 0, 0, 0, 0, 0, 0, 0, 0, 0, 0, 64, 64, 64, 64, 64, 64, 64, 64, 64, 0])
_k = set([(15, 38), (15, 39), (16, 19), (16, 37), (17, 18), (17, 37), (18, 23), (19, 27), (20, 21), (20, 31), (21, 22), (22, 33), (23, 24), (24, 25), (25, 26), (26, 34), (27, 28), (28, 29), (29, 30), (30, 32), (31, 32), (33, 34), (35, 36), (35, 39), (36, 40), (38, 52), (40, 41), (41, 54), (42, 43), (42, 47), (43, 49), (44, 45), (44, 52), (45, 46), (46, 53), (47, 48), (48, 53), (49, 50), (50, 51), (51, 54)])
me_grid_cell_025.attributes.new('sharp_edge', 'BOOLEAN', 'EDGE').data.foreach_set('value', [ (min(e.vertices), max(e.vertices)) in _k for e in me_grid_cell_025.edges])
_uv = me_grid_cell_025.uv_layers.new(name='UVMap')
_uv.uv.foreach_set('vector', [0.5739, 0.3837, 1.0, 0.4609, 1.0, 1.0, 0.325, 0.325, 0.4609, 0.4609, 0.4574, 0.0, 1.0, 0.0, 1.0, 1.0, 0.0, 0.0, 1.0, 0.0, 1.0, 1.0, 0.6744, 0.0, 1.0, 0.325, 1.0, 1.0, 0.0, 0.0, 0.0, 0.0, 1.0, 0.0, 1.0, 1.0, 0.0, 0.0, 0.3572, 0.2054, 0.03102, 0.0, 1.0, 0.0, 1.0, 0.6232, 0.5834, 0.3467, 1.0, 0.0, 1.0, 0.5426, 0.6232, 0.6232, 0.0, 0.0, 0.0, 0.0, 0.6644, 0.0, 0.3212, 0.1788, 0.8013, 0.0, 0.0, 0.0, 1.0, 0.0, 1.0, 1.0, 0.0, 0.0, 0.1987, 0.0, 0.7778, 0.4032, 0.4888, 0.3829, 0.3982, 0.3982, 0.0, 0.0, 1.0, 0.0, 0.5825, 0.5825, 0.0, 0.0, 1.0, 0.0, 1.0, 0.3982, 0.6796, 0.4606, 0.6104, 0.546, 1.0, 0.3356, 1.0, 1.0, 0.0, 0.0, 0.8134, 0.0, 0.0, 0.0, 1.0, 0.0, 1.0, 0.0, 1.0, 1.0, 1.0, 0.0, 1.0, 1.0, 0.0, 0.0, 0.8134, 0.8134, 0.0, 0.0, 1.0, 0.0, 1.0, 0.969, 0.8966, 0.8313, 0.0, 0.0, 1.0, 0.0, 1.0, 1.0, 0.0, 0.0, 1.0, 0.0, 1.0, 1.0, 0.0, 0.0, 1.0, 0.0, 1.0, 1.0, 0.0, 0.0, 1.0, 0.0, 1.0, 1.0, 0.0, 0.0, 1.0, 0.0, 1.0, 1.0, 1.0, 0.0, 1.0, 1.0, 0.0, 0.0, 0.0, 0.0, 1.0, 0.0, 1.0, 1.0, 1.0, 0.0, 1.0, 1.0, 0.0, 0.0, 0.0, 0.0, 0.2031, 0.0, 0.08524, 0.0, 0.03886, 0.0, 0.0, 0.0, 0.0, 0.05541, 0.0, 0.07471, 0.0, 0.0, 0.0, 0.0, 0.1243, 0.0, 0.2119, 0.0, 0.0, 0.0, 0.0, 0.04345, 0.0, 0.0, 0.0, 0.09622, 0.0, 0.09262, 0.0, 0.06809, 0.0, 0.05307, 0.1243, 0.0, 0.0, 0.0, 0.0, 0.0, 0.08228, 0.0, 0.0, 0.05541, 0.0, 0.0, 0.0, 0.0, 0.0, 0.03838, 0.0, 0.1001, 0.0, 0.1429, 0.0, 0.1404, 0.0, 0.09622, 0.0, 0.0, 0.0, 0.0, 0.0, 0.07471, 0.2694, 0.0, 0.2031, 0.0, 0.0, 0.0, 0.2119, 0.0, 0.0, 0.0, 0.0, 0.0, 0.0, 0.04345, 0.0, 0.0, 0.5825, 0.0, 0.6744, 0.6744, 1.0, 1.0])
me_grid_cell_025.materials.append(mat_material_002)
me_grid_cell_025.update()
me_grid_cell_026 = bpy.data.meshes.new('Grid_cell.026')
me_grid_cell_026.from_pydata([(-0.6123, -1.207, 0.1847), (0.5058, 0.7136, -0.2642), (1.01, 0.7431, 0.5326), (-0.7077, -0.9503, 0.5844), (-1.516, -1.26, 0.1847), (-1.36, -0.7376, 0.5844), (-1.35, -0.9876, 0.5844), (-1.714, -0.9433, -0.237), (-1.717, -0.939, -0.2428), (0.3639, -0.1952, 0.5844), (1.318, 0.2744, 0.06283), (0.9104, -0.1336, 0.1847), (0.9453, 0.7429, 0.5844), (-0.1741, 0.1433, 0.5844), (0.3789, 0.6767, -1.01), (-1.561, -0.8114, -0.3948), (-0.9372, -0.3234, -0.7189), (0.4198, 0.677, -0.9836), (0.3866, 0.6767, -1.007), (0.9385, 0.7477, 0.5844), (0.4353, 0.6772, -0.9728), (0.9481, 0.7475, 0.5844), (0.9187, 0.6821, -0.6336), (1.342, 0.2983, 0.05546), (0.8263, 0.6872, 0.5844), (0.9187, 0.6821, -0.6336), (1.342, 0.2983, 0.05546), (-1.516, -1.26, 0.1847), (-1.35, -0.9876, 0.5844), (-0.1741, 0.1433, 0.5844), (0.8263, 0.6872, 0.5844), (0.3639, -0.1952, 0.5844), (0.9104, -0.1336, 0.1847), (-1.36, -0.7376, 0.5844), (0.9385, 0.7477, 0.5844), (0.9481, 0.7475, 0.5844), (0.9453, 0.7429, 0.5844), (-1.717, -0.939, -0.2428), (-1.561, -0.8114, -0.3948), (1.318, 0.2744, 0.06283), (0.4198, 0.677, -0.9836), (0.3866, 0.6767, -1.007), (0.4353, 0.6772, -0.9728), (-1.714, -0.9433, -0.237), (-0.9372, -0.3234, -0.7189), (0.3789, 0.6767, -1.01)], [], [(28, 33, 43, 4), (37, 43, 33), (32, 39, 36, 31), (1, 45, 44, 38, 37, 33, 29), (41, 45, 1, 34, 40), (2, 42, 40, 34, 35), (25, 42, 2), (2, 35, 36, 39, 26), (25, 2, 26), (1, 29, 30), (30, 34, 1), (0, 27, 7, 8, 15), (18, 0, 16, 14), (5, 6, 3, 9, 12, 21, 19, 24, 13), (27, 0, 3, 6), (9, 3, 0, 11), (0, 15, 16), (23, 10, 11, 0, 18, 17, 20, 22)])
me_grid_cell_026.polygons.foreach_set('material_index', [0, 0, 0, 0, 0, 0, 0, 0, 0, 0, 0, 64, 64, 64, 64, 64, 64, 64])
_k = set([(4, 28), (4, 43), (5, 6), (5, 13), (6, 27), (7, 8), (7, 27), (8, 15), (9, 11), (9, 12), (10, 11), (10, 23), (12, 21), (13, 24), (14, 16), (14, 18), (15, 16), (17, 18), (17, 20), (19, 21), (19, 24), (20, 22), (22, 23), (25, 26), (25, 42), (26, 39), (28, 33), (29, 30), (29, 33), (30, 34), (31, 32), (31, 36), (32, 39), (34, 35), (35, 36), (37, 38), (37, 43), (38, 44), (40, 41), (40, 42), (41, 45), (44, 45)])
me_grid_cell_026.attributes.new('sharp_edge', 'BOOLEAN', 'EDGE').data.foreach_set('value', [ (min(e.vertices), max(e.vertices)) in _k for e in me_grid_cell_026.edges])
_uv = me_grid_cell_026.uv_layers.new(name='UVMap')
_uv.uv.foreach_set('vector', [0.6228, 0.0189, 1.0, 0.01896, 1.0, 0.329, 0.3631, 0.1698, 0.3306, 0.0, 0.329, 0.329, 0.01893, 0.0, 0.7097, 0.2378, 0.632, 0.0, 0.9961, 0.0, 0.9827, 0.4312, 0.0, 0.0, 0.7899, 0.0, 0.6026, 0.3686, 0.9106, 0.5847, 1.0, 0.6694, 1.0, 0.9811, 0.05573, 0.0, 0.8332, 0.8086, 0.7899, 0.7899, 0.0, 0.0, 1.0, 0.003122, 1.0, 0.8749, 1.0, 0.0, 1.0, 0.8645, 0.8749, 0.8749, 0.003122, 0.003122, 0.0977, 0.0, 0.6614, 0.0, 0.8645, 0.8645, 0.0, 0.0, 0.0, 0.0, 0.9023, 0.0, 1.0, 0.003919, 1.0, 0.368, 0.347, 0.347, 0.3386, 0.0, 1.0, 0.0, 1.0, 0.347, 1.0, 0.0, 1.0, 0.9443, 0.05541, 0.0, 0.9446, 0.0, 0.9934, 0.9934, 0.0, 0.0, 1.0, 0.0, 0.8649, 0.0, 0.8293, 0.0, 0.8288, 0.0, 0.85, 0.0, 1.0, 0.2591, 1.0, 0.0, 1.0, 0.0, 1.0, 0.258, 0.875, 0.03101, 0.8982, 0.0, 1.0, 0.0, 1.0, 0.1606, 0.9625, 0.3154, 0.9624, 0.316, 0.9618, 0.3155, 0.958, 0.3022, 0.9268, 0.1813, 0.8649, 0.0, 1.0, 0.0, 1.0, 0.0, 0.8982, 0.0, 1.0, 0.1606, 1.0, 0.0, 1.0, 0.0, 1.0, 0.2153, 1.0, 0.0, 0.85, 0.0, 1.0, 0.0, 1.0, 0.2891, 1.0, 0.285, 1.0, 0.2153, 1.0, 0.0, 1.0, 0.2591, 1.0, 0.2615, 1.0, 0.2626, 1.0, 0.2974])
me_grid_cell_026.materials.append(mat_material_002)
me_grid_cell_026.update()
me_grid_cell_027 = bpy.data.meshes.new('Grid_cell.027')
me_grid_cell_027.from_pydata([(-0.9228, 0.1114, 0.0768), (0.341, -0.5958, -0.03448), (-0.6383, -0.9366, 0.2111), (-1.03, -0.136, -0.1734), (1.04, 0.2347, 0.3801), (-0.6955, -0.8446, 0.3384), (-0.2624, -0.04193, -0.715), (0.1534, 0.1607, 0.8377), (0.2021, 0.1898, 0.8377), (0.9095, 0.2991, 0.5228), (0.6495, 0.3044, 0.6841), (0.378, -0.3441, -0.6708), (0.5631, -0.1844, -0.3698), (1.037, 0.2353, 0.3634), (0.7832, 0.346, 0.3505), (0.8029, 0.3463, 0.5285), (-0.2407, 0.1047, 0.8377), (0.673, 0.3141, 0.6557), (0.7568, 0.3575, 0.3491), (0.7937, 0.3503, 0.529), (0.7779, 0.3573, 0.5299), (0.7104, 0.3777, 0.3466), (-0.08214, 0.3207, -0.1802), (0.3121, 0.3467, 0.09439), (-0.4927, -0.2255, 0.8377), (-0.5112, -0.03445, 0.8377), (-0.5193, 0.05096, 0.8377), (-0.8918, -0.27, -1.187), (-0.8201, -0.3984, -1.259), (-0.8102, -0.4159, -1.269), (0.1841, -0.3463, -0.7934), (-0.4061, 0.3199, -0.5193), (-0.6379, 0.2973, -0.6417), (-0.8637, -0.2051, -1.122), (-0.7967, -0.05179, -0.9666), (-0.446, -0.3942, -1.085), (0.1534, 0.1607, 0.8377), (0.2021, 0.1898, 0.8377), (0.378, -0.3441, -0.6708), (0.5631, -0.1844, -0.3698), (1.037, 0.2353, 0.3634), (0.7832, 0.346, 0.3505), (-0.2407, 0.1047, 0.8377), (0.6495, 0.3044, 0.6841), (0.673, 0.3141, 0.6557), (0.7568, 0.3575, 0.3491), (0.7937, 0.3503, 0.529), (0.7779, 0.3573, 0.5299), (0.7104, 0.3777, 0.3466), (0.3121, 0.3467, 0.09439), (-0.4927, -0.2255, 0.8377), (-0.5112, -0.03445, 0.8377), (-0.8201, -0.3984, -1.259), (-0.8102, -0.4159, -1.269), (0.1841, -0.3463, -0.7934), (-0.08214, 0.3207, -0.1802), (-0.4061, 0.3199, -0.5193), (-0.446, -0.3942, -1.085), (-0.5193, 0.05096, 0.8377), (-0.8637, -0.2051, -1.122), (-0.7967, -0.05179, -0.9666), (0.9095, 0.2991, 0.5228), (-0.8918, -0.27, -1.187), (0.8029, 0.3463, 0.5285), (-0.6379, 0.2973, -0.6417)], [], [(37, 36, 4, 61, 43), (59, 0, 64, 60), (0, 58, 42, 44, 47, 48, 49, 22, 56, 64), (40, 4, 1, 38, 39), (63, 61, 4, 40, 41), (37, 43, 44, 42), (46, 63, 41, 45), (47, 46, 45, 48), (50, 51, 5), (0, 5, 51, 58), (5, 0, 3), (5, 3, 62, 52), (53, 2, 5, 52), (5, 2, 1), (57, 54, 38, 1, 2, 53), (59, 62, 3, 0), (50, 5, 1, 4, 36), (6, 31, 55), (13, 12, 23, 21, 18, 14), (17, 10, 9, 15, 19, 20), (7, 8, 16, 26, 25, 24), (28, 27, 33, 34, 6, 35, 29), (32, 31, 6, 34), (12, 11, 30, 6, 55, 23), (35, 6, 30)])
me_grid_cell_027.polygons.foreach_set('material_index', [0, 0, 0, 0, 0, 0, 0, 0, 0, 0, 0, 0, 0, 0, 0, 0, 0, 64, 64, 64, 64, 64, 64, 64, 64])
_k = set([(7, 8), (7, 24), (8, 16), (9, 10), (9, 15), (10, 17), (11, 12), (11, 30), (12, 13), (13, 14), (14, 18), (15, 19), (16, 26), (17, 20), (18, 21), (19, 20), (21, 23), (22, 49), (22, 56), (23, 55), (24, 25), (25, 26), (27, 28), (27, 33), (28, 29), (29, 35), (30, 35), (31, 32), (31, 55), (32, 34), (33, 34), (36, 37), (36, 50), (37, 42), (38, 39), (38, 54), (39, 40), (40, 41), (41, 45), (42, 58), (43, 44), (43, 61), (44, 47), (45, 48), (46, 47), (46, 63), (48, 49), (50, 51), (51, 58), (52, 53), (52, 62), (53, 57), (54, 57), (56, 64), (59, 60), (59, 62), (60, 64), (61, 63)])
me_grid_cell_027.attributes.new('sharp_edge', 'BOOLEAN', 'EDGE').data.foreach_set('value', [ (min(e.vertices), max(e.vertices)) in _k for e in me_grid_cell_027.edges])
_uv = me_grid_cell_027.uv_layers.new(name='UVMap')
_uv.uv.foreach_set('vector', [0.8078, 0.0, 1.0, 0.09846, 1.0, 1.0, 0.4233, 0.4233, 0.2171, 0.0, 1.0, 0.2624, 1.0, 0.0, 1.0, 0.3583, 0.908, 0.4447, 1.0, 0.0, 1.0, 0.9381, 1.0, 0.1928, 1.0, 0.8922, 0.9618, 0.9618, 0.8901, 0.8901, 0.7692, 0.5514, 0.6405, 0.2137, 0.552, 0.3728, 0.6417, 0.0, 1.0, 0.994, 1.0, 1.0, 0.0, 0.0, 0.2685, 0.0, 0.4708, 0.2803, 0.9673, 0.0, 1.0, 0.4233, 1.0, 1.0, 0.994, 0.994, 0.9086, 0.0, 1.0, 0.1922, 1.0, 0.7829, 0.8922, 0.8922, 0.1928, 0.1928, 1.0, 0.9734, 0.9673, 0.9673, 0.9086, 0.9086, 1.0, 0.9249, 1.0, 0.9618, 0.9734, 0.9734, 0.9249, 0.9249, 1.0, 0.8901, 0.09084, 0.09084, 1.0, 0.09133, 1.0, 1.0, 1.0, 0.0, 1.0, 1.0, 0.09133, 0.09133, 0.06187, 0.0, 1.0, 1.0, 0.0, 0.0, 1.0, 0.0, 1.0, 1.0, 0.0, 0.0, 0.7376, 0.0, 1.0, 0.1532, 0.1588, 0.0, 1.0, 0.0, 1.0, 1.0, 0.1532, 0.1532, 1.0, 1.0, 0.0, 0.0, 1.0, 0.0, 0.6676, 0.1222, 0.7918, 0.4499, 1.0, 0.7315, 1.0, 1.0, 1.0, 0.0, 1.0, 0.8412, 0.2624, 0.2624, 0.2624, 0.0, 1.0, 0.0, 1.0, 1.0, 0.09084, 0.0, 0.0, 0.0, 1.0, 0.0, 1.0, 1.0, 0.09846, 0.09846, 0.6667, 1.0, 0.6101, 1.0, 0.6667, 1.0, 0.8701, 1.0, 0.8662, 1.0, 0.7515, 1.0, 0.803, 1.0, 0.8125, 1.0, 0.818, 1.0, 0.8011, 1.0, 0.7983, 1.0, 0.8409, 1.0, 0.8184, 1.0, 0.8165, 1.0, 0.8132, 1.0, 0.7149, 0.9729, 0.723, 0.9784, 0.6406, 0.9452, 0.5911, 0.9252, 0.5976, 0.918, 0.6114, 0.9013, 0.5637, 1.0, 0.5253, 1.0, 0.5237, 1.0, 0.5201, 1.0, 0.6667, 1.0, 0.6667, 1.0, 0.5689, 1.0, 0.5474, 1.0, 0.6101, 1.0, 0.6667, 1.0, 0.5201, 1.0, 0.8662, 1.0, 0.8427, 1.0, 0.7998, 1.0, 0.6667, 1.0, 0.6667, 1.0, 0.7515, 1.0, 0.6667, 1.0, 0.6667, 1.0, 0.7998, 1.0])
me_grid_cell_027.materials.append(mat_material_002)
me_grid_cell_027.update()
me_grid_cell_028 = bpy.data.meshes.new('Grid_cell.028')
me_grid_cell_028.from_pydata([(-0.5022, -0.1333, 0.1465), (1.022, 1.202, -0.5562), (0.5166, -0.7023, -0.8241), (0.9858, -0.6732, -0.8345), (1.153, -0.2997, -0.7834), (1.336, 1.036, -0.5905), (-1.183, 0.6284, 0.3051), (-1.233, 0.6901, 0.4132), (0.6088, -1.071, -0.7048), (0.8944, -0.95, -0.7444), (1.173, -0.7433, -0.01458), (-0.3737, 0.01014, 0.5459), (-1.152, 0.8503, 0.5459), (-1.284, 0.7082, 0.5459), (-1.224, 0.5131, 0.4781), (-1.26, 0.5739, 0.5459), (0.3564, 1.739, 0.5459), (-1.086, 0.8897, 0.5459), (-0.2676, 0.4166, -0.5871), (-0.1925, 0.4191, -0.6367), (-0.3126, 0.4151, -0.5574), (-1.192, 0.4592, 0.418), (1.464, 1.175, 0.5459), (-0.1827, 0.4143, -0.6377), (1.243, -0.6295, 0.5459), (-0.02322, 0.3362, -0.6541), (-0.004027, 0.1963, -0.6755), (0.01874, 0.02932, -0.7008), (-0.3132, -0.9794, 0.2882), (-0.3302, -0.2734, -0.1202), (-0.4436, -0.5004, 0.1464), (-0.7086, -0.002192, 0.1464), (-0.5889, 0.1075, -0.05643), (-0.2224, -1.312, 0.3862), (-0.2177, -1.308, 0.3997), (-0.1679, -1.27, 0.5459), (1.221, -0.6586, 0.5459), (1.24, -0.6503, 0.5459), (1.233, -0.6536, 0.5459), (-0.2676, 0.4166, -0.5871), (-0.1925, 0.4191, -0.6367), (-1.224, 0.5131, 0.4781), (-1.26, 0.5739, 0.5459), (-0.3126, 0.4151, -0.5574), (-1.192, 0.4592, 0.418), (-0.1827, 0.4143, -0.6377), (-0.02322, 0.3362, -0.6541), (-0.3132, -0.9794, 0.2882), (-0.4436, -0.5004, 0.1464), (-0.7086, -0.002192, 0.1464), (-0.5889, 0.1075, -0.05643), (-0.2224, -1.312, 0.3862), (-0.2177, -1.308, 0.3997), (-0.1679, -1.27, 0.5459), (1.221, -0.6586, 0.5459), (1.243, -0.6295, 0.5459), (1.24, -0.6503, 0.5459), (1.233, -0.6536, 0.5459), (1.464, 1.175, 0.5459), (-0.004027, 0.1963, -0.6755), (0.01874, 0.02932, -0.7008), (-1.152, 0.8503, 0.5459), (-1.284, 0.7082, 0.5459), (-0.3302, -0.2734, -0.1202), (-1.086, 0.8897, 0.5459), (0.3564, 1.739, 0.5459)], [], [(62, 61, 7), (7, 41, 42, 62), (50, 49, 44, 6, 43), (1, 40, 39, 64, 65), (58, 5, 1, 65), (41, 7, 6, 44), (4, 5, 58, 55), (45, 40, 1, 5), (47, 48, 63, 60, 2, 8, 51), (45, 5, 3, 59, 46), (60, 59, 3, 2), (7, 61, 64, 39, 43, 6), (52, 51, 8), (53, 52, 8, 54), (56, 10, 4, 55), (8, 9, 57, 54), (9, 10, 56, 57), (4, 3, 5), (10, 3, 4), (10, 9, 3), (8, 3, 9), (2, 3, 8), (29, 0, 25, 26, 27), (31, 32, 0), (37, 24, 22, 16, 17, 12, 13, 15, 11, 35, 36, 38), (31, 0, 11, 15, 14, 21), (28, 33, 34, 35, 11, 0, 30), (30, 0, 29), (0, 32, 20, 18, 19, 23, 25)])
me_grid_cell_028.polygons.foreach_set('material_index', [0, 0, 0, 0, 0, 0, 0, 0, 0, 0, 0, 0, 0, 0, 0, 0, 0, 0, 0, 0, 0, 0, 64, 64, 64, 64, 64, 64, 64])
_k = set([(12, 13), (12, 17), (13, 15), (14, 15), (14, 21), (16, 17), (16, 22), (18, 19), (18, 20), (19, 23), (20, 32), (21, 31), (22, 24), (23, 25), (24, 37), (25, 26), (26, 27), (27, 29), (28, 30), (28, 33), (29, 30), (31, 32), (33, 34), (34, 35), (35, 36), (36, 38), (37, 38), (39, 40), (39, 43), (40, 45), (41, 42), (41, 44), (42, 62), (43, 50), (44, 49), (45, 46), (46, 59), (47, 48), (47, 51), (48, 63), (49, 50), (51, 52), (52, 53), (53, 54), (54, 57), (55, 56), (55, 58), (56, 57), (58, 65), (59, 60), (60, 63), (61, 62), (61, 64), (64, 65)])
me_grid_cell_028.attributes.new('sharp_edge', 'BOOLEAN', 'EDGE').data.foreach_set('value', [ (min(e.vertices), max(e.vertices)) in _k for e in me_grid_cell_028.edges])
_uv = me_grid_cell_028.uv_layers.new(name='UVMap')
_uv.uv.foreach_set('vector', [1.0, 0.7251, 0.2731, 0.0, 1.0, 0.0, 0.0, 0.0, 0.3561, 0.0, 0.7259, 0.4686, 0.7251, 0.7251, 0.7874, 0.4345, 0.7086, 0.2388, 0.3887, 0.3887, 1.0, 0.0, 1.0, 0.9134, 0.0, 0.0, 0.97, 0.0, 1.0, 0.04216, 1.0, 0.9596, 0.9562, 0.9562, 0.04254, 0.0, 1.0, 0.0, 1.0, 0.0, 1.0, 0.9562, 1.0, 0.6439, 1.0, 1.0, 0.0, 0.0, 0.3887, 0.0, 0.0, 0.0, 1.0, 0.0, 1.0, 0.9575, 0.03657, 0.0, 0.9698, 0.0, 1.0, 0.02998, 1.0, 1.0, 0.0, 0.0, 0.2098, 0.2098, 0.4632, 0.2985, 0.6075, 0.5458, 0.6668, 0.6668, 0.0, 0.0, 1.0, 0.0, 1.0, 0.8804, 0.9698, 0.9698, 0.0, 0.0, 1.0, 0.0, 1.0, 0.8141, 0.939, 0.8475, 1.0, 0.6668, 0.8141, 0.8141, 0.0, 0.0, 1.0, 0.0, 1.0, 0.0, 1.0, 0.7269, 0.9596, 0.9596, 0.04216, 0.04216, 0.08664, 0.0, 0.0, 0.0, 0.8495, 0.0, 0.8804, 0.8804, 0.0, 0.0, 0.9618, 0.863, 0.8495, 0.8495, 0.0, 0.0, 0.9612, 0.0, 0.9174, 0.9174, 0.0, 0.0, 1.0, 0.0, 1.0, 0.9634, 0.0, 0.0, 1.0, 0.0, 1.0, 0.9624, 0.9612, 0.9612, 0.0, 0.0, 1.0, 0.0, 1.0, 0.9174, 0.9624, 0.9624, 0.0, 0.0, 1.0, 0.0, 1.0, 1.0, 0.0, 0.0, 1.0, 0.0, 1.0, 1.0, 0.0, 0.0, 1.0, 0.0, 1.0, 1.0, 1.0, 0.0, 1.0, 1.0, 0.0, 0.0, 1.0, 0.0, 1.0, 1.0, 0.0, 0.0, 0.07475, 0.0, 0.0, 0.0, 0.0, 0.0, 0.03844, 0.0, 0.08429, 0.0, 0.0, 0.03952, 0.0, 0.05043, 0.0, 0.0, 0.5318, 0.1191, 0.5306, 0.1212, 0.4793, 0.3427, 0.2987, 0.3894, 0.05075, 0.2413, 0.04041, 0.236, 0.01364, 0.2118, 0.0, 0.18, 0.0, 0.0, 0.2886, 0.0, 0.5288, 0.1175, 0.5307, 0.1185, 0.0, 0.03952, 0.0, 0.0, 0.0, 0.0, 0.0, 0.18, 0.0, 0.1667, 0.0, 0.1552, 0.1951, 0.0, 0.2789, 0.0, 0.2798, 0.0, 0.2886, 0.0, 0.0, 0.0, 0.0, 0.0, 0.07803, 0.0, 0.07803, 0.0, 0.0, 0.0, 0.07475, 0.0, 0.0, 0.0, 0.0, 0.05043, 0.0, 0.05611, 0.0, 0.04952, 0.0, 0.0385, 0.0, 0.03627, 0.0, 0.0])
me_grid_cell_028.materials.append(mat_material_002)
me_grid_cell_028.update()
me_grid_cell_035 = bpy.data.meshes.new('Grid_cell.035')
me_grid_cell_035.from_pydata([(-0.3619, -0.8264, 0.5256), (-0.514, 1.211, -0.2193), (-0.3665, 1.002, 0.1992), (-0.2412, -0.6011, 0.7989), (-0.1183, 0.2478, -0.4482), (-0.1882, 0.1453, -0.4531), (0.0292, 1.418, -0.6187), (0.08482, 1.356, -0.4942), (0.1062, 1.332, -0.4463), (0.4229, 1.036, 0.1441), (0.3186, 1.088, 0.04002), (-0.8852, -0.01576, -0.966), (-0.8882, -0.009552, -0.9749), (-0.7031, 0.1882, -0.9894), (-0.3968, 0.4839, -1.043), (-0.4354, 0.4322, -1.05), (0.6689, -0.8518, 0.8455), (0.6424, -0.8745, 0.8555), (0.5421, -0.9753, 0.899), (1.028, -0.4978, 0.6924), (0.9871, -0.579, 0.7253), (1.029, -0.4863, 0.688), (0.09063, -0.9337, 0.5659), (-0.08467, -0.7472, 0.2266), (-0.8093, -0.1696, -0.7435), (-0.5897, -0.4138, -0.2952), (0.4918, -0.9716, 0.8739), (0.1409, -0.9868, 0.6626), (0.1062, 1.332, -0.4463), (0.3186, 1.088, 0.04002), (0.0292, 1.418, -0.6187), (0.08482, 1.356, -0.4942), (0.4229, 1.036, 0.1441), (-0.8882, -0.009552, -0.9749), (-0.7031, 0.1882, -0.9894), (-0.3968, 0.4839, -1.043), (-0.4354, 0.4322, -1.05), (0.6689, -0.8518, 0.8455), (0.6424, -0.8745, 0.8555), (1.029, -0.4863, 0.688), (0.09063, -0.9337, 0.5659), (-0.08467, -0.7472, 0.2266), (-0.8093, -0.1696, -0.7435), (-0.5897, -0.4138, -0.2952), (0.9871, -0.579, 0.7253), (-0.8852, -0.01576, -0.966), (1.028, -0.4978, 0.6924), (0.5421, -0.9753, 0.899), (0.4918, -0.9716, 0.8739), (0.1409, -0.9868, 0.6626)], [], [(30, 35, 36, 34, 33, 1), (30, 1, 2, 31), (2, 32, 29, 28, 31), (1, 33, 45, 2), (0, 49, 26, 47, 3), (45, 42, 0, 3, 2), (32, 2, 3, 47, 38, 37, 44, 19, 39), (0, 42, 43, 41, 40), (0, 40, 49), (18, 48, 17), (5, 46, 20, 23, 25), (21, 4, 10, 9), (6, 7, 8, 4, 14), (13, 15, 5), (27, 22, 23, 20, 16, 17, 48), (46, 5, 4, 21), (10, 4, 8), (11, 12, 13, 5, 25, 24), (15, 14, 4, 5)])
me_grid_cell_035.polygons.foreach_set('material_index', [0, 0, 0, 0, 0, 0, 0, 0, 0, 64, 64, 64, 64, 64, 64, 64, 64, 64, 64])
_k = set([(6, 7), (6, 14), (7, 8), (8, 10), (9, 10), (9, 21), (11, 12), (11, 24), (12, 13), (13, 15), (14, 15), (16, 17), (16, 20), (17, 18), (18, 48), (19, 39), (19, 44), (20, 46), (21, 46), (22, 23), (22, 27), (23, 25), (24, 25), (26, 47), (26, 49), (27, 48), (28, 29), (28, 31), (29, 32), (30, 31), (30, 35), (32, 39), (33, 34), (33, 45), (34, 36), (35, 36), (37, 38), (37, 44), (38, 47), (40, 41), (40, 49), (41, 43), (42, 43), (42, 45)])
me_grid_cell_035.attributes.new('sharp_edge', 'BOOLEAN', 'EDGE').data.foreach_set('value', [ (min(e.vertices), max(e.vertices)) in _k for e in me_grid_cell_035.edges])
_uv = me_grid_cell_035.uv_layers.new(name='UVMap')
_uv.uv.foreach_set('vector', [1.0, 0.6746, 0.5623, 0.3586, 0.5916, 0.3212, 0.8398, 0.1604, 1.0, 0.02441, 1.0, 0.0, 0.6746, 0.6746, 0.0, 0.0, 1.0, 0.0, 1.0, 0.6862, 0.0, 0.0, 0.7642, 0.0, 0.7051, 0.1155, 0.6883, 0.635, 0.6862, 0.6862, 1.0, 1.0, 0.02441, 0.02441, 0.02335, 0.0, 1.0, 0.0, 0.0, 0.0, 0.4693, 0.0, 0.9279, 0.2219, 1.0, 0.2543, 1.0, 1.0, 0.02335, 0.02335, 0.8353, 0.8353, 0.0, 0.0, 1.0, 0.0, 1.0, 1.0, 1.0, 0.2358, 1.0, 1.0, 0.0, 0.0, 0.7457, 0.0, 0.949, 0.09634, 0.1193, 0.1193, 0.253, 0.1735, 0.2891, 0.1104, 0.2944, 0.1062, 1.0, 0.0, 1.0, 0.8353, 0.9644, 0.5439, 0.7785, 0.2199, 0.7462, 0.0, 1.0, 0.0, 1.0, 0.2538, 0.5307, 0.0, 1.0, 0.2185, 1.0, 0.211, 1.0, 0.2396, 1.0, 0.275, 1.0, 0.3285, 1.0, 0.3091, 1.0, 0.1357, 1.0, 0.1249, 1.0, 0.3333, 1.0, 0.3333, 1.0, 0.4955, 1.0, 0.4977, 1.0, 0.5591, 1.0, 0.5566, 1.0, 0.5555, 1.0, 0.3333, 1.0, 0.3333, 1.0, 0.1526, 1.0, 0.3028, 1.0, 0.275, 1.0, 0.1565, 1.0, 0.1519, 1.0, 0.1357, 1.0, 0.3091, 1.0, 0.2449, 1.0, 0.2396, 1.0, 0.211, 1.0, 0.3285, 1.0, 0.275, 1.0, 0.3333, 1.0, 0.3333, 1.0, 0.4955, 1.0, 0.3333, 1.0, 0.5555, 1.0, 0.08916, 1.0, 0.08898, 1.0, 0.1526, 1.0, 0.275, 1.0, 0.1249, 1.0, 0.09355, 1.0, 0.3028, 1.0, 0.3333, 1.0, 0.3333, 1.0, 0.275])
me_grid_cell_035.materials.append(mat_material_002)
me_grid_cell_035.update()
me_grid_cell_037 = bpy.data.meshes.new('Grid_cell.037')
me_grid_cell_037.from_pydata([(0.3552, 0.1882, -1.701), (-1.318, -0.3651, -0.1911), (-0.798, -0.7709, -1.127), (-0.7429, -0.7947, -1.211), (-0.09131, -0.3497, -1.614), (0.3536, 0.183, -1.704), (0.84, 1.135, -0.5695), (0.2715, 1.54, 0.4943), (-0.7683, -0.7978, -1.159), (-0.4759, -1.304, -0.1741), (-0.4108, -0.9136, -1.41), (-0.1622, -1.47, -0.2088), (0.04656, -1.418, -0.6978), (0.8487, -0.3149, -0.9695), (0.6772, -1.136, -0.464), (1.524, 0.6686, 0.5076), (1.284, 1.136, 0.219), (0.9423, 1.376, 0.8359), (0.921, 1.367, 0.9287), (0.143, 1.509, 0.9287), (-0.2313, 1.577, 0.9287), (-1.309, 1.035, 0.9287), (-1.623, 0.5802, 0.9287), (-1.278, 1.081, 0.9287), (-1.502, -0.3673, 0.9287), (-1.142, -0.7666, 0.9287), (-0.03455, -1.33, 0.9287), (1.086, -0.8602, 0.9287), (1.048, -0.8764, 0.9287), (1.546, 0.4598, 0.9287), (0.143, 1.509, 0.9287), (-0.2313, 1.577, 0.9287), (-1.278, 1.081, 0.9287), (-1.309, 1.035, 0.9287), (-1.623, 0.5802, 0.9287), (-1.502, -0.3673, 0.9287), (0.921, 1.367, 0.9287), (1.546, 0.4598, 0.9287), (-1.142, -0.7666, 0.9287), (-0.03455, -1.33, 0.9287), (1.048, -0.8764, 0.9287), (1.086, -0.8602, 0.9287)], [], [(17, 30, 36), (30, 17, 7, 31), (1, 2, 9, 38, 35), (34, 33, 1), (32, 0, 5), (1, 35, 34), (3, 10, 11, 9), (6, 7, 17, 16), (39, 11, 40), (11, 14, 41, 40), (0, 32, 31, 7, 6), (15, 16, 17), (15, 17, 36, 37), (15, 37, 41, 14, 13), (10, 4, 5, 13, 14, 12), (2, 1, 3), (15, 13, 0), (13, 5, 0), (11, 39, 38, 9), (6, 16, 15, 0), (2, 8, 9), (8, 3, 9), (12, 14, 11), (10, 12, 11), (5, 4, 3, 1, 33, 32), (10, 3, 4), (8, 2, 3), (24, 25, 26, 28, 27, 29, 18, 19, 20, 23, 21, 22)])
me_grid_cell_037.polygons.foreach_set('material_index', [0, 0, 0, 0, 0, 0, 0, 0, 0, 0, 0, 0, 0, 0, 0, 0, 0, 0, 0, 0, 0, 0, 0, 0, 0, 0, 0, 64])
_k = set([(18, 19), (18, 29), (19, 20), (20, 23), (21, 22), (21, 23), (22, 24), (24, 25), (25, 26), (26, 28), (27, 28), (27, 29), (30, 31), (30, 36), (31, 32), (32, 33), (33, 34), (34, 35), (35, 38), (36, 37), (37, 41), (38, 39), (39, 40), (40, 41)])
me_grid_cell_037.attributes.new('sharp_edge', 'BOOLEAN', 'EDGE').data.foreach_set('value', [ (min(e.vertices), max(e.vertices)) in _k for e in me_grid_cell_037.edges])
_uv = me_grid_cell_037.uv_layers.new(name='UVMap')
_uv.uv.foreach_set('vector', [1.0, 0.0, 1.0, 0.6489, 0.3495, 0.0, 0.6489, 0.6489, 0.0, 0.0, 1.0, 0.0, 1.0, 0.8964, 1.0, 1.0, 0.0, 0.0, 1.0, 0.0, 1.0, 0.9562, 0.04251, 0.0, 0.957, 0.0, 0.9573, 0.9573, 0.0, 0.0, 0.9813, 0.9813, 0.0, 0.0, 1.0, 0.0, 0.0, 0.0, 0.9575, 0.0, 0.957, 0.957, 0.0, 0.0, 1.0, 0.0, 1.0, 0.0, 1.0, 1.0, 0.0, 0.0, 1.0, 0.0, 1.0, 1.0, 0.0, 0.0, 0.04224, 0.0, 1.0, 0.0, 1.0, 0.9578, 0.0, 0.0, 1.0, 0.0, 1.0, 0.9653, 0.9578, 0.9578, 1.0, 0.0, 1.0, 0.9813, 0.8964, 0.8964, 1.0, 1.0, 0.0, 0.0, 0.0, 0.0, 1.0, 0.0, 1.0, 1.0, 0.0, 0.0, 1.0, 0.0, 1.0, 0.6505, 0.1056, 0.0, 0.0, 0.0, 0.8944, 0.0, 0.9653, 0.9653, 1.0, 1.0, 0.0, 0.0, 0.0, 0.0, 1.0, 0.0, 1.0, 1.0, 0.0, 0.0, 1.0, 1.0, 0.0, 0.0, 1.0, 0.0, 1.0, 1.0, 0.0, 0.0, 0.0, 0.0, 1.0, 0.0, 1.0, 1.0, 0.0, 0.0, 1.0, 0.0, 1.0, 1.0, 0.0, 0.0, 0.9578, 0.0, 0.9562, 0.9562, 0.0, 0.0, 0.0, 0.0, 1.0, 0.0, 1.0, 0.0, 1.0, 1.0, 0.0, 0.0, 1.0, 0.0, 1.0, 1.0, 0.0, 0.0, 1.0, 0.0, 1.0, 1.0, 0.0, 0.0, 1.0, 0.0, 1.0, 1.0, 0.0, 0.0, 1.0, 0.0, 1.0, 1.0, 0.0, 0.0, 0.0, 0.0, 1.0, 0.0, 1.0, 0.0, 1.0, 0.9573, 0.9814, 0.9814, 0.0, 0.0, 1.0, 0.0, 1.0, 1.0, 0.0, 0.0, 1.0, 0.0, 1.0, 1.0, 0.2533, 0.4426, 0.2987, 0.3897, 0.4793, 0.343, 0.6248, 0.4314, 0.6296, 0.4344, 0.6559, 0.6012, 0.5448, 0.689, 0.4324, 0.6906, 0.3807, 0.6935, 0.2691, 0.629, 0.2666, 0.6235, 0.239, 0.5668])
me_grid_cell_037.materials.append(mat_material_002)
me_grid_cell_037.update()
me_grid_cell_041 = bpy.data.meshes.new('Grid_cell.041')
me_grid_cell_041.from_pydata([(2.062, 0.3766, 0.7849), (-1.358, -0.1852, 1.074), (-0.9485, 0.7765, -0.5028), (0.8221, 0.8489, -0.2746), (-1.379, 0.2586, 0.3055), (-1.637, -0.3913, 0.3444), (-0.9594, 0.7271, -0.5615), (-0.7623, 0.3352, -1.003), (0.7304, 0.6059, -0.565), (-0.1799, 0.3188, -0.9741), (0.8517, 0.8317, -0.2917), (-1.546, -0.1143, 0.2545), (0.4718, -0.2559, -0.08186), (-1.162, -0.6657, -0.05199), (1.881, 0.2986, 0.05179), (0.6202, -0.6594, 0.3309), (1.379, -0.1957, 1.636), (-0.1602, -1.275, 0.8068), (-0.004633, -1.148, 0.6554), (0.1977, -1.073, 1.636), (-1.536, -0.6023, 0.1162), (-1.44, -0.5295, -0.03352), (-1.11, -0.2197, -0.5339), (-0.7664, 0.253, -1.017), (-1.184, -0.8436, 0.1748), (-0.1623, 0.2734, -0.9804), (-0.1417, 0.2694, -0.9741), (0.2807, 0.2574, -0.8249), (1.233, 0.4453, -0.428), (1.934, 0.3398, 0.03945), (1.383, 0.452, -0.3379), (1.635, 0.457, -0.1918), (-0.6292, -0.4273, 1.636), (1.583, 0.4608, -0.2176), (1.934, 0.3398, 0.03945), (1.635, 0.457, -0.1918), (1.881, 0.2986, 0.05179), (0.6202, -0.6594, 0.3309), (-0.1602, -1.275, 0.8068), (-0.004633, -1.148, 0.6554), (-1.536, -0.6023, 0.1162), (-1.44, -0.5295, -0.03352), (-1.184, -0.8436, 0.1748), (-0.1623, 0.2734, -0.9804), (-0.1417, 0.2694, -0.9741), (0.2807, 0.2574, -0.8249), (1.583, 0.4608, -0.2176), (-1.11, -0.2197, -0.5339), (-0.7664, 0.253, -1.017), (1.383, 0.452, -0.3379), (1.379, -0.1957, 1.636), (-0.6292, -0.4273, 1.636), (0.1977, -1.073, 1.636), (1.233, 0.4453, -0.428)], [], [(39, 37, 36, 0, 50, 52, 38), (8, 9, 7, 3), (43, 48, 7, 9), (11, 6, 7, 48, 47, 41, 40, 5), (1, 5, 40, 42, 38, 52, 51), (34, 0, 36), (8, 49, 53), (10, 0, 34, 35), (3, 0, 10), (1, 4, 5), (5, 4, 11), (4, 6, 11), (2, 7, 6), (2, 3, 7), (51, 50, 0, 3, 2, 4, 1), (3, 10, 8), (10, 35, 46, 49, 8), (53, 45, 44, 43, 9, 8), (4, 2, 6), (24, 13, 18, 17), (20, 21, 13, 24), (14, 15, 12, 33, 31, 29), (19, 16, 32), (23, 25, 26, 13, 22), (13, 12, 15, 18), (30, 33, 12, 27, 28), (27, 12, 13, 26), (22, 13, 21)])
me_grid_cell_041.polygons.foreach_set('material_index', [0, 0, 0, 0, 0, 0, 0, 0, 0, 0, 0, 0, 0, 0, 0, 0, 0, 0, 0, 64, 64, 64, 64, 64, 64, 64, 64, 64])
_k = set([(14, 15), (14, 29), (15, 18), (16, 19), (16, 32), (17, 18), (17, 24), (19, 32), (20, 21), (20, 24), (21, 22), (22, 23), (23, 25), (25, 26), (26, 27), (27, 28), (28, 30), (29, 31), (30, 33), (31, 33), (34, 35), (34, 36), (35, 46), (36, 37), (37, 39), (38, 39), (38, 42), (40, 41), (40, 42), (41, 47), (43, 44), (43, 48), (44, 45), (45, 53), (46, 49), (47, 48), (49, 53), (50, 51), (50, 52), (51, 52)])
me_grid_cell_041.attributes.new('sharp_edge', 'BOOLEAN', 'EDGE').data.foreach_set('value', [ (min(e.vertices), max(e.vertices)) in _k for e in me_grid_cell_041.edges])
_uv = me_grid_cell_041.uv_layers.new(name='UVMap')
_uv.uv.foreach_set('vector', [0.8027, 0.3882, 0.7067, 0.4109, 0.3072, 0.0, 0.0, 0.0, 0.9448, 0.0, 1.0, 0.01876, 1.0, 0.3312, 0.0, 0.0, 1.0, 0.0, 1.0, 1.0, 0.0, 0.0, 0.04006, 0.0, 0.04379, 0.04379, 0.0, 0.0, 0.0, 0.0, 1.0, 1.0, 0.0, 0.0, 0.0, 0.0, 0.04379, 0.0, 0.6376, 0.205, 0.8405, 0.2537, 0.178, 0.178, 0.0, 0.0, 0.0, 0.0, 1.0, 0.0, 1.0, 0.178, 0.8453, 0.2942, 0.3312, 0.3312, 0.01876, 0.01876, 0.0813, 0.0, 0.2093, 0.0, 1.0, 0.0, 1.0, 0.6928, 0.0, 0.0, 0.5578, 0.0, 0.4697, 0.4697, 1.0, 0.0, 1.0, 1.0, 0.2093, 0.2093, 0.2531, 0.0, 1.0, 0.0, 1.0, 1.0, 0.0, 0.0, 0.0, 0.0, 1.0, 0.0, 1.0, 1.0, 1.0, 1.0, 0.0, 0.0, 1.0, 0.0, 0.0, 0.0, 1.0, 0.0, 1.0, 1.0, 1.0, 0.0, 1.0, 1.0, 0.0, 0.0, 0.0, 0.0, 1.0, 0.0, 1.0, 1.0, 1.0, 0.9187, 1.0, 0.05516, 1.0, 1.0, 1.0, 1.0, 0.0, 0.0, 0.0, 0.0, 1.0, 0.0, 0.0, 0.0, 1.0, 0.0, 1.0, 1.0, 0.0, 0.0, 0.7469, 0.0, 0.7804, 0.07445, 1.0, 0.4422, 1.0, 1.0, 0.4697, 0.0, 0.59, 0.1625, 0.06693, 0.04828, 0.04006, 0.04006, 0.0, 0.0, 0.0, 0.0, 1.0, 1.0, 0.0, 0.0, 1.0, 0.0, 0.6667, 0.0, 0.6667, 0.0, 0.8497, 0.0, 0.8286, 0.0, 0.5603, 0.0, 0.5846, 0.0, 0.6667, 0.0, 0.6667, 0.0, 1.0, 0.2471, 1.0, 0.0, 1.0, 0.0, 1.0, 0.2106, 1.0, 0.2184, 1.0, 0.2576, 0.8747, 0.0313, 0.9265, 0.1809, 0.6818, 0.1025, 0.7474, 0.0, 0.9161, 0.0, 0.922, 0.0, 0.6667, 0.0, 0.6667, 0.0, 0.6667, 0.0, 1.0, 0.0, 1.0, 0.0, 0.8497, 0.0, 1.0, 0.1796, 1.0, 0.2106, 1.0, 0.0, 1.0, 0.0, 1.0, 0.1562, 1.0, 0.0, 1.0, 0.0, 0.6667, 0.0, 0.922, 0.0, 0.6667, 0.0, 0.6667, 0.0, 0.5846, 0.0])
me_grid_cell_041.materials.append(mat_material_002)
me_grid_cell_041.update()
me_grid_cell_049 = bpy.data.meshes.new('Grid_cell.049')
me_grid_cell_049.from_pydata([(1.422, 0.5748, -0.282), (-0.4231, 0.9717, 0.1787), (0.7554, 0.7424, -0.07581), (1.469, 0.3551, -0.1164), (1.428, -0.1046, 0.1058), (0.9161, -1.076, 0.1941), (-0.4917, 0.1148, 0.5901), (0.6425, -0.7743, 0.6494), (1.292, -0.3289, 0.2493), (0.9733, -0.8926, 0.4529), (-0.7916, 0.7131, -0.1085), (-1.184, 0.8388, 0.2974), (-1.1, 1.006, 0.3686), (-0.9638, 1.056, 0.3042), (-0.8931, 1.034, 0.2311), (-0.8766, 1.017, 0.2047), (-0.6523, 0.7921, -0.1446), (-0.7182, 0.852, -0.05223), (-0.96, 0.2009, 0.3346), (-0.5832, 0.6448, -0.3815), (0.1182, 0.1143, -1.187), (-0.8014, -0.02977, 0.2556), (-0.383, -0.7489, -0.04372), (0.09722, -0.1515, -1.056), (0.07991, -0.6075, -0.8153), (0.2714, -1.245, 0.003815), (0.278, -1.248, 0.0002469), (0.3846, -1.286, -0.06252), (0.2498, -1.229, 0.002357), (0.444, -1.306, -0.09766), (-0.9638, 1.056, 0.3042), (-0.8931, 1.034, 0.2311), (-0.6523, 0.7921, -0.1446), (-0.7182, 0.852, -0.05223), (-1.184, 0.8388, 0.2974), (-0.96, 0.2009, 0.3346), (-0.8014, -0.02977, 0.2556), (-0.383, -0.7489, -0.04372), (0.2714, -1.245, 0.003815), (0.278, -1.248, 0.0002469), (-0.5832, 0.6448, -0.3815), (0.1182, 0.1143, -1.187), (0.2498, -1.229, 0.002357), (0.09722, -0.1515, -1.056), (0.07991, -0.6075, -0.8153), (-1.1, 1.006, 0.3686), (0.444, -1.306, -0.09766), (-0.8766, 1.017, 0.2047), (0.3846, -1.286, -0.06252)], [], [(8, 4, 3, 1, 30, 45, 6, 7), (30, 1, 31), (47, 31, 1, 2), (37, 42, 7, 6, 35, 36), (0, 41, 40, 16, 33, 47, 2), (2, 1, 3), (0, 2, 3), (34, 35, 6, 45), (38, 39, 7), (7, 39, 48, 9), (9, 8, 7), (42, 38, 7), (24, 43, 41, 0, 3, 5, 46), (5, 3, 4), (9, 5, 4, 8), (46, 5, 9, 48), (17, 32, 10), (18, 11, 10, 21), (28, 22, 44, 29, 27, 26, 25), (19, 20, 23, 10), (10, 11, 12, 13, 14, 15, 17), (19, 10, 32), (10, 23, 44, 22, 21)])
me_grid_cell_049.polygons.foreach_set('material_index', [0, 0, 0, 0, 0, 0, 0, 0, 0, 0, 0, 0, 0, 0, 0, 0, 64, 64, 64, 64, 64, 64, 64])
_k = set([(11, 12), (11, 18), (12, 13), (13, 14), (14, 15), (15, 17), (16, 33), (16, 40), (17, 32), (18, 21), (19, 20), (19, 32), (20, 23), (21, 22), (22, 28), (23, 44), (24, 43), (24, 46), (25, 26), (25, 28), (26, 27), (27, 29), (29, 44), (30, 31), (30, 45), (31, 47), (33, 47), (34, 35), (34, 45), (35, 36), (36, 37), (37, 42), (38, 39), (38, 42), (39, 48), (40, 41), (41, 43), (46, 48)])
me_grid_cell_049.attributes.new('sharp_edge', 'BOOLEAN', 'EDGE').data.foreach_set('value', [ (min(e.vertices), max(e.vertices)) in _k for e in me_grid_cell_049.edges])
_uv = me_grid_cell_049.uv_layers.new(name='UVMap')
_uv.uv.foreach_set('vector', [0.0, 0.0, 0.0, 0.0, 1.0, 0.0, 1.0, 0.0, 1.0, 0.7385, 0.917, 0.917, 1.0, 1.0, 0.0, 0.0, 0.7385, 0.7385, 0.0, 0.0, 0.5458, 0.0, 1.0, 0.8002, 0.5458, 0.5458, 0.0, 0.0, 1.0, 0.0, 0.7372, 0.2195, 1.0, 0.3647, 1.0, 0.0, 1.0, 1.0, 0.682, 0.682, 0.5618, 0.2658, 0.0, 0.0, 0.9598, 0.0, 0.5707, 0.5132, 0.4965, 0.12, 0.5794, 0.301, 0.8002, 0.8002, 0.0, 0.0, 1.0, 0.0, 1.0, 1.0, 0.0, 0.0, 1.0, 0.0, 1.0, 1.0, 0.0, 0.0, 0.8589, 0.6509, 0.682, 0.0, 1.0, 0.0, 1.0, 0.917, 0.325, 0.325, 1.0, 0.3212, 1.0, 1.0, 1.0, 1.0, 0.3212, 0.3212, 0.3216, 0.0, 1.0, 0.0, 0.0, 0.0, 1.0, 0.0, 1.0, 1.0, 0.3647, 0.3647, 1.0, 0.325, 1.0, 1.0, 0.5532, 0.5516, 0.9809, 0.8203, 1.0, 0.04019, 1.0, 1.0, 1.0, 1.0, 0.0, 0.0, 0.5824, 0.0, 0.0, 0.0, 1.0, 0.0, 1.0, 1.0, 0.0, 0.0, 1.0, 0.0, 1.0, 0.0, 1.0, 1.0, 0.5824, 0.5824, 0.0, 0.0, 1.0, 0.0, 1.0, 0.6784, 0.0, 0.6912, 0.0, 0.6962, 0.0, 0.6667, 0.0, 0.5487, 0.0, 0.6667, 0.0, 0.6667, 0.0, 0.5112, 0.0, 0.101, 0.0, 0.3333, 0.0, 0.3333, 0.0, 0.05382, 0.0, 0.06729, 0.0, 0.09155, 0.0, 0.09311, 0.0, 0.6667, 0.0, 0.5415, 0.0, 0.428, 0.0, 0.6667, 0.0, 0.6667, 0.0, 0.6667, 0.0, 0.6959, 0.0, 0.7102, 0.0, 0.7102, 0.0, 0.7085, 0.0, 0.6912, 0.0, 0.6667, 0.0, 0.6667, 0.0, 0.6962, 0.0, 0.6667, 0.0, 0.428, 0.0, 0.3333, 0.0, 0.3333, 0.0, 0.5112])
me_grid_cell_049.materials.append(mat_material_002)
me_grid_cell_049.update()
me_grid_cell_051 = bpy.data.meshes.new('Grid_cell.051')
me_grid_cell_051.from_pydata([(-0.48, 0.9261, 0.4926), (-1.255, 0.2317, 0.699), (-1.548, -0.8507, -0.09471), (-0.4092, 0.1804, 1.456), (0.9061, 0.1538, 0.8661), (-1.004, -0.07809, 1.282), (-1.485, -0.9517, 0.04999), (0.04603, 0.2119, -0.5855), (0.9377, 0.3685, 0.5499), (1.077, 0.1032, 0.712), (0.09484, -0.889, -0.8982), (-0.2844, -0.5429, -1.309), (0.9221, 0.398, 0.5318), (1.057, 0.08176, 0.6853), (0.6321, 0.7603, 0.1851), (0.4149, -0.7435, -0.4004), (0.6105, -0.3918, 0.09495), (-0.1847, -0.1791, -1.043), (-0.1719, 0.3005, -0.5491), (-0.1315, 0.1498, -0.7585), (-0.1194, 0.05079, -0.8786), (0.2813, -0.9309, -0.652), (0.2181, -1.008, -0.7526), (-0.1832, 0.7235, -0.08539), (-0.141, 1.031, 0.1907), (0.1991, 0.8947, 0.2114), (-0.141, 1.031, 0.1907), (0.1991, 0.8947, 0.2114), (0.9221, 0.398, 0.5318), (0.6321, 0.7603, 0.1851), (0.4149, -0.7435, -0.4004), (0.6105, -0.3918, 0.09495), (-0.2844, -0.5429, -1.309), (-0.1847, -0.1791, -1.043), (-0.1719, 0.3005, -0.5491), (-0.1315, 0.1498, -0.7585), (-0.1194, 0.05079, -0.8786), (0.2813, -0.9309, -0.652), (0.09484, -0.889, -0.8982), (1.077, 0.1032, 0.712), (1.057, 0.08176, 0.6853), (0.9377, 0.3685, 0.5499), (-0.1832, 0.7235, -0.08539), (0.2181, -1.008, -0.7526)], [], [(5, 3, 0, 1), (2, 32, 38, 43, 6), (4, 41, 28), (0, 3, 4, 28, 29, 27, 26), (5, 6, 43, 37, 30, 31, 40), (4, 39, 41), (6, 5, 2), (5, 1, 2), (40, 39, 4, 3, 5), (42, 34, 35, 36, 33, 32, 2, 1, 0, 26), (14, 7, 18, 23, 25), (16, 15, 7), (19, 7, 20), (17, 20, 7), (23, 24, 25), (16, 7, 14, 12, 8, 9, 13), (18, 7, 19), (22, 10, 21), (10, 11, 17, 7, 15, 21)])
me_grid_cell_051.polygons.foreach_set('material_index', [0, 0, 0, 0, 0, 0, 0, 0, 0, 0, 64, 64, 64, 64, 64, 64, 64, 64, 64])
_k = set([(8, 9), (8, 12), (9, 13), (10, 11), (10, 22), (11, 17), (12, 14), (13, 16), (14, 25), (15, 16), (15, 21), (17, 20), (18, 19), (18, 23), (19, 20), (21, 22), (23, 24), (24, 25), (26, 27), (26, 42), (27, 29), (28, 29), (28, 41), (30, 31), (30, 37), (31, 40), (32, 33), (32, 38), (33, 36), (34, 35), (34, 42), (35, 36), (37, 43), (38, 43), (39, 40), (39, 41)])
me_grid_cell_051.attributes.new('sharp_edge', 'BOOLEAN', 'EDGE').data.foreach_set('value', [ (min(e.vertices), max(e.vertices)) in _k for e in me_grid_cell_051.edges])
_uv = me_grid_cell_051.uv_layers.new(name='UVMap')
_uv.uv.foreach_set('vector', [1.0, 0.0, 1.0, 1.0, 0.0, 0.0, 0.0, 0.0, 0.0, 0.0, 0.7225, 0.0, 0.4698, 0.2507, 0.8533, 0.8533, 0.0, 0.0, 1.0, 0.0, 1.0, 0.1753, 0.801, 0.0, 0.0, 0.0, 1.0, 0.0, 1.0, 1.0, 0.801, 0.801, 0.5107, 0.2725, 0.7629, 0.4478, 0.2311, 0.2311, 0.0, 0.0, 1.0, 0.0, 1.0, 0.8533, 0.9106, 0.8634, 0.8776, 0.1442, 0.8767, 0.4617, 0.9655, 0.9655, 0.0, 0.0, 0.7623, 0.0, 0.8247, 0.0, 0.0, 0.0, 1.0, 0.0, 1.0, 1.0, 0.0, 0.0, 1.0, 0.0, 1.0, 1.0, 0.9655, 0.0, 1.0, 0.2377, 1.0, 1.0, 0.0, 0.0, 0.0, 0.0, 0.548, 0.06176, 0.5598, 0.05417, 0.6275, 0.2214, 0.6628, 0.3198, 0.685, 0.4746, 0.7225, 0.7225, 1.0, 1.0, 0.0, 0.0, 1.0, 0.0, 1.0, 0.2311, 1.0, 1.0, 1.0, 1.0, 0.8989, 1.0, 0.7492, 1.0, 0.8136, 1.0, 1.0, 0.8158, 1.0, 0.7332, 1.0, 1.0, 0.9416, 1.0, 1.0, 1.0, 1.0, 1.0, 1.0, 0.9373, 1.0, 1.0, 1.0, 1.0, 0.7492, 1.0, 0.7232, 1.0, 0.8136, 1.0, 1.0, 0.8158, 1.0, 1.0, 1.0, 1.0, 1.0, 0.8969, 1.0, 0.8897, 1.0, 0.8253, 1.0, 0.8249, 0.8989, 1.0, 1.0, 1.0, 0.9416, 1.0, 1.0, 0.6753, 1.0, 0.7383, 1.0, 0.7059, 1.0, 0.7383, 1.0, 0.8649, 1.0, 0.9373, 1.0, 1.0, 1.0, 0.7332, 1.0, 0.7059])
me_grid_cell_051.materials.append(mat_material_002)
me_grid_cell_051.update()

# ---- objects
ob_grid = bpy.data.objects.new('Grid', me_grid)
ob_grid_cell = bpy.data.objects.new('Grid_cell', me_grid_cell_070)
ob_grid_cell_010 = bpy.data.objects.new('Grid_cell.010', me_grid_cell_005)
ob_grid_cell_019 = bpy.data.objects.new('Grid_cell.019', me_grid_cell_010)
ob_grid_cell_023 = bpy.data.objects.new('Grid_cell.023', me_grid_cell_012)
ob_grid_cell_027 = bpy.data.objects.new('Grid_cell.027', me_grid_cell_016)
ob_grid_cell_032 = bpy.data.objects.new('Grid_cell.032', me_grid_cell_021)
ob_grid_cell_037 = bpy.data.objects.new('Grid_cell.037', me_grid_cell_025)
ob_grid_cell_038 = bpy.data.objects.new('Grid_cell.038', me_grid_cell_026)
ob_grid_cell_039 = bpy.data.objects.new('Grid_cell.039', me_grid_cell_027)
ob_grid_cell_040 = bpy.data.objects.new('Grid_cell.040', me_grid_cell_028)
ob_grid_cell_047 = bpy.data.objects.new('Grid_cell.047', me_grid_cell_035)
ob_grid_cell_049 = bpy.data.objects.new('Grid_cell.049', me_grid_cell_037)
ob_grid_cell_054 = bpy.data.objects.new('Grid_cell.054', me_grid_cell_041)
ob_grid_cell_063 = bpy.data.objects.new('Grid_cell.063', me_grid_cell_049)
ob_grid_cell_065 = bpy.data.objects.new('Grid_cell.065', me_grid_cell_051)

# ---- transforms, parenting, visibility, modifiers, constraints
ob_grid.location = (0.0, 0.0, 0.0)
ob_grid.scale = (2.396, 2.396, 2.396)
ob_grid_cell.location = (-1.595, -4.649, -0.8775)
ob_grid_cell.rotation_euler = (-0.9017, 0.03729, -0.391)
ob_grid_cell.scale = (0.6199, 0.6199, 0.6199)
ob_grid_cell_010.location = (6.102, 0.4441, -1.134)
ob_grid_cell_010.rotation_euler = (-0.9776, 1.546, 1.247)
ob_grid_cell_010.scale = (0.6011, 0.6011, 0.6011)
ob_grid_cell_019.location = (1.562, 0.309, -8.773)
ob_grid_cell_019.rotation_euler = (0.4203, -0.00937, 0.6135)
ob_grid_cell_019.scale = (13.09, 13.09, 13.09)
ob_grid_cell_023.location = (-5.758, 1.382, 0.9484)
ob_grid_cell_023.rotation_euler = (-0.9625, 0.4194, 1.281)
ob_grid_cell_023.scale = (0.6011, 0.6011, 0.6011)
ob_grid_cell_027.location = (-5.117, 0.746, -0.5396)
ob_grid_cell_027.rotation_euler = (-0.4013, 0.8792, -1.528)
ob_grid_cell_027.scale = (0.6011, 0.6011, 0.6011)
ob_grid_cell_032.location = (-6.365, -1.641, 0.8211)
ob_grid_cell_032.rotation_euler = (0.5657, -0.2524, -0.4949)
ob_grid_cell_032.scale = (0.6011, 0.6011, 0.6011)
ob_grid_cell_037.location = (-3.579, -2.026, -1.397)
ob_grid_cell_037.rotation_euler = (0.569, 0.8985, -0.9345)
ob_grid_cell_037.scale = (0.6011, 0.6011, 0.6011)
ob_grid_cell_038.location = (1.83, -4.263, -1.795)
ob_grid_cell_038.rotation_euler = (-1.092, 0.1245, -0.2278)
ob_grid_cell_038.scale = (0.6011, 0.6011, 0.6011)
ob_grid_cell_039.location = (2.833, 5.22, -2.13)
ob_grid_cell_039.rotation_euler = (-0.05024, 0.7771, -1.23)
ob_grid_cell_039.scale = (0.6011, 0.6011, 0.6011)
ob_grid_cell_040.location = (-1.141, -2.854, -5.124)
ob_grid_cell_040.rotation_euler = (-1.158, 1.375, -0.2985)
ob_grid_cell_040.scale = (0.6011, 0.6011, 0.6011)
ob_grid_cell_047.location = (2.822, -1.978, -4.573)
ob_grid_cell_047.rotation_euler = (-1.296, -0.3116, -0.3635)
ob_grid_cell_047.scale = (0.6011, 0.6011, 0.6011)
ob_grid_cell_049.location = (-2.085, 4.875, -0.9102)
ob_grid_cell_049.rotation_euler = (-1.615, 0.4893, 0.5416)
ob_grid_cell_049.scale = (0.6011, 0.6011, 0.6011)
ob_grid_cell_054.location = (-0.457, -5.282, -0.7766)
ob_grid_cell_054.rotation_euler = (-1.523, -1.144, -0.355)
ob_grid_cell_054.scale = (0.6011, 0.6011, 0.6011)
ob_grid_cell_063.location = (-1.2, 0.2323, -2.43)
ob_grid_cell_063.rotation_euler = (1.253, -0.2291, 0.2381)
ob_grid_cell_063.scale = (0.6011, 0.6011, 0.6011)
ob_grid_cell_065.location = (1.055, 2.266, -4.75)
ob_grid_cell_065.rotation_euler = (0.7451, 0.9927, 0.2417)
ob_grid_cell_065.scale = (0.6011, 0.6011, 0.6011)

# ---- collection membership
col_collection.objects.link(ob_grid)
col_collection.objects.link(ob_grid_cell)
col_collection.objects.link(ob_grid_cell_010)
col_collection.objects.link(ob_grid_cell_019)
col_collection.objects.link(ob_grid_cell_023)
col_collection.objects.link(ob_grid_cell_027)
col_collection.objects.link(ob_grid_cell_032)
col_collection.objects.link(ob_grid_cell_037)
col_collection.objects.link(ob_grid_cell_038)
col_collection.objects.link(ob_grid_cell_039)
col_collection.objects.link(ob_grid_cell_040)
col_collection.objects.link(ob_grid_cell_047)
col_collection.objects.link(ob_grid_cell_049)
col_collection.objects.link(ob_grid_cell_054)
col_collection.objects.link(ob_grid_cell_063)
col_collection.objects.link(ob_grid_cell_065)

# ---- scene / render settings (as saved in the file)
scene.frame_start = 1; scene.frame_end = 240; scene.frame_set(113)
scene.render.engine = 'BLENDER_EEVEE_NEXT'
scene.cycles.use_denoising = False
scene.cycles.samples = 128
scene.cycles.sampling_pattern = 'TABULATED_SOBOL'
scene.cycles.use_adaptive_sampling = False
scene.cycles.use_light_tree = False
scene.view_settings.view_transform = 'Filmic'
bpy.context.view_layer.update()

# ---- added for rendering (the .blend has no active camera and no usable light): camera, sun
cam_auto = bpy.data.cameras.new('AutoCamera')
cam_auto.lens = 50.0
cam_auto.sensor_width = 36.0
cam_auto.clip_end = 1000.0
ob_auto_camera = bpy.data.objects.new('AutoCamera', cam_auto)
scene.collection.objects.link(ob_auto_camera)
ob_auto_camera.location = (20.8687, -24.7389, 12.7644)
ob_auto_camera.rotation_euler = (1.09748, -7.21219e-08, 0.694738)
scene.camera = ob_auto_camera
light_auto_sun = bpy.data.lights.new('AutoSun', 'SUN')
light_auto_sun.energy = 3.0
light_auto_sun.angle = 0.0523599
ob_auto_sun = bpy.data.objects.new('AutoSun', light_auto_sun)
scene.collection.objects.link(ob_auto_sun)
ob_auto_sun.rotation_euler = (0.872665, 0.174533, 0.523599)
bpy.context.view_layer.update()
